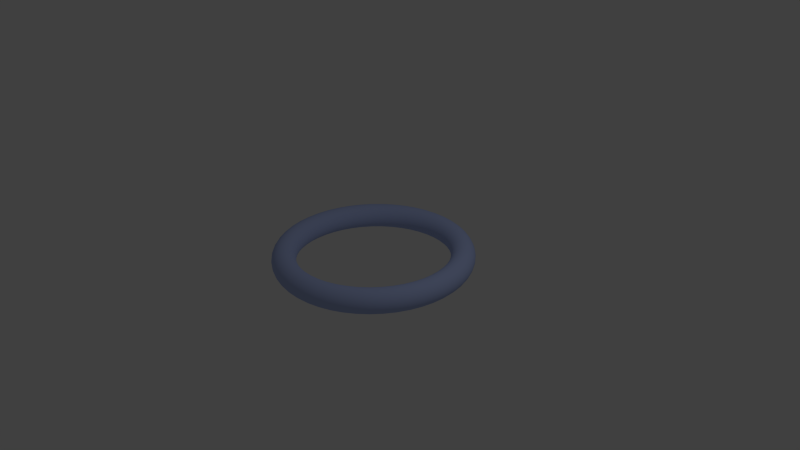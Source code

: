 # Source: torus.blend  (saved by Blender 2.76.0; exported with 4.5.12 LTS)
import bpy
from mathutils import Matrix  # noqa: F401  (used for matrix-valued properties, if any)

bpy.ops.wm.read_factory_settings(use_empty=True)
scene = bpy.context.scene
scene.name = 'Scene'

# ---- collections
col_collection_1 = bpy.data.collections.new('Collection 1'); scene.collection.children.link(col_collection_1)

# ---- materials (node trees are filled in below, after node groups)
mat_material_002 = bpy.data.materials.new('Material.002')
mat_material_002.alpha_threshold = 0.0
mat_material_002.use_transparent_shadow = False
mat_material_002.diffuse_color = (0.4365, 0.5286, 0.8689, 1.0)
mat_material_002.roughness = 0.5

# ---- material node trees

# ---- world
world_world = bpy.data.worlds.new('World'); scene.world = world_world
world_world.color = (0.05088, 0.05088, 0.05088)
world_world.use_sun_shadow = False
world_world.sun_shadow_jitter_overblur = 0.0
world_world.cycles.sampling_method = 'MANUAL'
world_world.cycles.sample_map_resolution = 256

# ---- cameras
cam_camera = bpy.data.cameras.new('Camera')
cam_camera.clip_end = 100.0
cam_camera.lens = 35.0
cam_camera.sensor_width = 32.0
cam_camera.sensor_height = 18.0
cam_camera.ortho_scale = 7.314
cam_camera.dof.focus_distance = 0.0
cam_camera.dof.aperture_fstop = 128.0

# ---- lights
light_lamp = bpy.data.lights.new('Lamp', 'POINT')
light_lamp.transmission_factor = 0.0
light_lamp.cutoff_distance = 30.0
light_lamp.energy = 100.0
light_lamp.shadow_buffer_clip_start = 1.001
light_lamp.shadow_soft_size = 0.1
light_lamp.shadow_maximum_resolution = 0.006
light_lamp.use_absolute_resolution = True
light_lamp.cycles.use_multiple_importance_sampling = False

# ---- meshes
me_torus_001 = bpy.data.meshes.new('Torus.001')
me_torus_001.from_pydata([(1.307, 0.0, 0.0), (1.303, 0.0, 0.03621), (1.29, 0.0, 0.07046), (1.27, 0.0, 0.1009), (1.244, 0.0, 0.1259), (1.212, 0.0, 0.1442), (1.177, 0.0, 0.1546), (1.141, 0.0, 0.1567), (1.105, 0.0, 0.1504), (1.071, 0.0, 0.136), (1.042, 0.0, 0.1142), (1.019, 0.0, 0.08627), (1.002, 0.0, 0.0537), (0.9941, 0.0, 0.01823), (0.9941, 0.0, -0.01823), (1.002, 0.0, -0.0537), (1.019, 0.0, -0.08627), (1.042, 0.0, -0.1142), (1.071, 0.0, -0.136), (1.105, 0.0, -0.1504), (1.141, 0.0, -0.1567), (1.177, 0.0, -0.1546), (1.212, 0.0, -0.1442), (1.244, 0.0, -0.1259), (1.27, 0.0, -0.1009), (1.29, 0.0, -0.07046), (1.303, 0.0, -0.03621), (1.296, 0.1671, 0.0), (1.292, 0.1666, 0.03621), (1.28, 0.165, 0.07046), (1.26, 0.1624, 0.1009), (1.234, 0.159, 0.1259), (1.202, 0.155, 0.1442), (1.168, 0.1505, 0.1546), (1.132, 0.1459, 0.1567), (1.096, 0.1413, 0.1504), (1.063, 0.137, 0.136), (1.034, 0.1333, 0.1142), (1.01, 0.1303, 0.08627), (0.9942, 0.1282, 0.0537), (0.9859, 0.1271, 0.01823), (0.9859, 0.1271, -0.01823), (0.9942, 0.1282, -0.0537), (1.01, 0.1303, -0.08627), (1.034, 0.1333, -0.1142), (1.063, 0.137, -0.136), (1.096, 0.1413, -0.1504), (1.132, 0.1459, -0.1567), (1.168, 0.1505, -0.1546), (1.202, 0.155, -0.1442), (1.234, 0.159, -0.1259), (1.26, 0.1624, -0.1009), (1.28, 0.165, -0.07046), (1.292, 0.1666, -0.03621), (1.264, 0.3315, 0.0), (1.26, 0.3305, 0.03621), (1.248, 0.3273, 0.07046), (1.229, 0.3222, 0.1009), (1.203, 0.3155, 0.1259), (1.173, 0.3075, 0.1442), (1.139, 0.2986, 0.1546), (1.104, 0.2894, 0.1567), (1.069, 0.2803, 0.1504), (1.036, 0.2718, 0.136), (1.008, 0.2644, 0.1142), (0.9855, 0.2584, 0.08627), (0.9697, 0.2543, 0.0537), (0.9616, 0.2521, 0.01823), (0.9616, 0.2521, -0.01823), (0.9697, 0.2543, -0.0537), (0.9855, 0.2584, -0.08627), (1.008, 0.2644, -0.1142), (1.036, 0.2718, -0.136), (1.069, 0.2803, -0.1504), (1.104, 0.2894, -0.1567), (1.139, 0.2986, -0.1546), (1.173, 0.3075, -0.1442), (1.203, 0.3155, -0.1259), (1.229, 0.3222, -0.1009), (1.248, 0.3273, -0.07046), (1.26, 0.3305, -0.03621), (1.211, 0.4905, 0.0), (1.208, 0.4889, 0.03621), (1.196, 0.4842, 0.07046), (1.177, 0.4767, 0.1009), (1.153, 0.4667, 0.1259), (1.124, 0.4549, 0.1442), (1.091, 0.4418, 0.1546), (1.057, 0.4281, 0.1567), (1.024, 0.4147, 0.1504), (0.9932, 0.4021, 0.136), (0.9661, 0.3911, 0.1142), (0.9444, 0.3823, 0.08627), (0.9292, 0.3762, 0.0537), (0.9214, 0.373, 0.01823), (0.9214, 0.373, -0.01823), (0.9292, 0.3762, -0.0537), (0.9444, 0.3823, -0.08627), (0.9661, 0.3911, -0.1142), (0.9932, 0.4021, -0.136), (1.024, 0.4147, -0.1504), (1.057, 0.4281, -0.1567), (1.091, 0.4418, -0.1546), (1.124, 0.4549, -0.1442), (1.153, 0.4667, -0.1259), (1.177, 0.4767, -0.1009), (1.196, 0.4842, -0.07046), (1.208, 0.4889, -0.03621), (1.139, 0.6414, 0.0), (1.135, 0.6393, 0.03621), (1.124, 0.6332, 0.07046), (1.107, 0.6233, 0.1009), (1.084, 0.6103, 0.1259), (1.056, 0.5948, 0.1442), (1.026, 0.5777, 0.1546), (0.9941, 0.5598, 0.1567), (0.9628, 0.5422, 0.1504), (0.9336, 0.5258, 0.136), (0.9081, 0.5115, 0.1142), (0.8877, 0.5, 0.08627), (0.8735, 0.4919, 0.0537), (0.8661, 0.4878, 0.01823), (0.8661, 0.4878, -0.01823), (0.8735, 0.4919, -0.0537), (0.8877, 0.5, -0.08627), (0.9081, 0.5115, -0.1142), (0.9336, 0.5258, -0.136), (0.9628, 0.5422, -0.1504), (0.9941, 0.5598, -0.1567), (1.026, 0.5777, -0.1546), (1.056, 0.5948, -0.1442), (1.084, 0.6103, -0.1259), (1.107, 0.6233, -0.1009), (1.124, 0.6332, -0.07046), (1.135, 0.6393, -0.03621), (1.047, 0.7817, 0.0), (1.044, 0.7792, 0.03621), (1.034, 0.7717, 0.07046), (1.018, 0.7598, 0.1009), (0.9968, 0.7439, 0.1259), (0.9715, 0.725, 0.1442), (0.9435, 0.7041, 0.1546), (0.9143, 0.6824, 0.1567), (0.8855, 0.6609, 0.1504), (0.8587, 0.6409, 0.136), (0.8353, 0.6234, 0.1142), (0.8165, 0.6094, 0.08627), (0.8034, 0.5996, 0.0537), (0.7967, 0.5946, 0.01823), (0.7967, 0.5946, -0.01823), (0.8034, 0.5996, -0.0537), (0.8165, 0.6094, -0.08627), (0.8353, 0.6234, -0.1142), (0.8587, 0.6409, -0.136), (0.8855, 0.6609, -0.1504), (0.9143, 0.6824, -0.1567), (0.9435, 0.7041, -0.1546), (0.9715, 0.725, -0.1442), (0.9968, 0.7439, -0.1259), (1.018, 0.7598, -0.1009), (1.034, 0.7717, -0.07046), (1.044, 0.7792, -0.03621), (0.9389, 0.9093, 0.0), (0.9358, 0.9063, 0.03621), (0.9269, 0.8976, 0.07046), (0.9125, 0.8837, 0.1009), (0.8934, 0.8653, 0.1259), (0.8708, 0.8433, 0.1442), (0.8457, 0.819, 0.1546), (0.8195, 0.7937, 0.1567), (0.7938, 0.7687, 0.1504), (0.7697, 0.7454, 0.136), (0.7487, 0.7251, 0.1142), (0.7319, 0.7088, 0.08627), (0.7201, 0.6974, 0.0537), (0.7141, 0.6916, 0.01823), (0.7141, 0.6916, -0.01823), (0.7201, 0.6974, -0.0537), (0.7319, 0.7088, -0.08627), (0.7487, 0.7251, -0.1142), (0.7697, 0.7454, -0.136), (0.7938, 0.7687, -0.1504), (0.8195, 0.7937, -0.1567), (0.8457, 0.819, -0.1546), (0.8708, 0.8433, -0.1442), (0.8934, 0.8653, -0.1259), (0.9125, 0.8837, -0.1009), (0.9269, 0.8976, -0.07046), (0.9358, 0.9063, -0.03621), (0.8149, 1.022, 0.0), (0.8123, 1.019, 0.03621), (0.8045, 1.009, 0.07046), (0.792, 0.9931, 0.1009), (0.7755, 0.9724, 0.1259), (0.7558, 0.9477, 0.1442), (0.734, 0.9204, 0.1546), (0.7113, 0.892, 0.1567), (0.6889, 0.8639, 0.1504), (0.6681, 0.8377, 0.136), (0.6498, 0.8149, 0.1142), (0.6352, 0.7966, 0.08627), (0.625, 0.7838, 0.0537), (0.6198, 0.7772, 0.01823), (0.6198, 0.7772, -0.01823), (0.625, 0.7838, -0.0537), (0.6352, 0.7966, -0.08627), (0.6498, 0.8149, -0.1142), (0.6681, 0.8377, -0.136), (0.6889, 0.8639, -0.1504), (0.7113, 0.892, -0.1567), (0.734, 0.9204, -0.1546), (0.7558, 0.9477, -0.1442), (0.7755, 0.9724, -0.1259), (0.792, 0.9931, -0.1009), (0.8045, 1.009, -0.07046), (0.8123, 1.019, -0.03621), (0.6775, 1.118, 0.0), (0.6753, 1.114, 0.03621), (0.6689, 1.103, 0.07046), (0.6585, 1.086, 0.1009), (0.6448, 1.064, 0.1259), (0.6284, 1.037, 0.1442), (0.6103, 1.007, 0.1546), (0.5914, 0.9756, 0.1567), (0.5728, 0.9449, 0.1504), (0.5555, 0.9163, 0.136), (0.5403, 0.8913, 0.1142), (0.5282, 0.8712, 0.08627), (0.5197, 0.8573, 0.0537), (0.5153, 0.8501, 0.01823), (0.5153, 0.8501, -0.01823), (0.5197, 0.8573, -0.0537), (0.5282, 0.8712, -0.08627), (0.5403, 0.8913, -0.1142), (0.5555, 0.9163, -0.136), (0.5728, 0.9449, -0.1504), (0.5914, 0.9756, -0.1567), (0.6103, 1.007, -0.1546), (0.6284, 1.037, -0.1442), (0.6448, 1.064, -0.1259), (0.6585, 1.086, -0.1009), (0.6689, 1.103, -0.07046), (0.6753, 1.114, -0.03621), (0.5291, 1.195, 0.0), (0.5273, 1.191, 0.03621), (0.5223, 1.18, 0.07046), (0.5142, 1.162, 0.1009), (0.5035, 1.137, 0.1259), (0.4907, 1.108, 0.1442), (0.4765, 1.077, 0.1546), (0.4618, 1.043, 0.1567), (0.4473, 1.01, 0.1504), (0.4337, 0.9798, 0.136), (0.4219, 0.9531, 0.1142), (0.4124, 0.9316, 0.08627), (0.4058, 0.9167, 0.0537), (0.4024, 0.909, 0.01823), (0.4024, 0.909, -0.01823), (0.4058, 0.9167, -0.0537), (0.4124, 0.9316, -0.08627), (0.4219, 0.9531, -0.1142), (0.4337, 0.9798, -0.136), (0.4473, 1.01, -0.1504), (0.4618, 1.043, -0.1567), (0.4765, 1.077, -0.1546), (0.4907, 1.108, -0.1442), (0.5035, 1.137, -0.1259), (0.5142, 1.162, -0.1009), (0.5223, 1.18, -0.07046), (0.5273, 1.191, -0.03621), (0.3719, 1.253, 0.0), (0.3707, 1.249, 0.03621), (0.3671, 1.237, 0.07046), (0.3614, 1.218, 0.1009), (0.3539, 1.192, 0.1259), (0.3449, 1.162, 0.1442), (0.335, 1.129, 0.1546), (0.3246, 1.094, 0.1567), (0.3144, 1.059, 0.1504), (0.3049, 1.027, 0.136), (0.2966, 0.9992, 0.1142), (0.2899, 0.9767, 0.08627), (0.2852, 0.961, 0.0537), (0.2828, 0.953, 0.01823), (0.2828, 0.953, -0.01823), (0.2852, 0.961, -0.0537), (0.2899, 0.9767, -0.08627), (0.2966, 0.9992, -0.1142), (0.3049, 1.027, -0.136), (0.3144, 1.059, -0.1504), (0.3246, 1.094, -0.1567), (0.335, 1.129, -0.1546), (0.3449, 1.162, -0.1442), (0.3539, 1.192, -0.1259), (0.3614, 1.218, -0.1009), (0.3671, 1.237, -0.07046), (0.3707, 1.249, -0.03621), (0.2086, 1.29, 0.0), (0.2079, 1.286, 0.03621), (0.2059, 1.274, 0.07046), (0.2027, 1.254, 0.1009), (0.1985, 1.228, 0.1259), (0.1935, 1.197, 0.1442), (0.1879, 1.162, 0.1546), (0.1821, 1.126, 0.1567), (0.1764, 1.091, 0.1504), (0.171, 1.058, 0.136), (0.1663, 1.029, 0.1142), (0.1626, 1.006, 0.08627), (0.16, 0.9896, 0.0537), (0.1587, 0.9813, 0.01823), (0.1587, 0.9813, -0.01823), (0.16, 0.9896, -0.0537), (0.1626, 1.006, -0.08627), (0.1663, 1.029, -0.1142), (0.171, 1.058, -0.136), (0.1764, 1.091, -0.1504), (0.1821, 1.126, -0.1567), (0.1879, 1.162, -0.1546), (0.1935, 1.197, -0.1442), (0.1985, 1.228, -0.1259), (0.2027, 1.254, -0.1009), (0.2059, 1.274, -0.07046), (0.2079, 1.286, -0.03621), (0.04189, 1.306, 0.0), (0.04176, 1.302, 0.03621), (0.04136, 1.29, 0.07046), (0.04071, 1.27, 0.1009), (0.03986, 1.243, 0.1259), (0.03885, 1.212, 0.1442), (0.03773, 1.177, 0.1546), (0.03657, 1.14, 0.1567), (0.03542, 1.104, 0.1504), (0.03434, 1.071, 0.136), (0.03341, 1.042, 0.1142), (0.03265, 1.018, 0.08627), (0.03213, 1.002, 0.0537), (0.03186, 0.9936, 0.01823), (0.03186, 0.9936, -0.01823), (0.03213, 1.002, -0.0537), (0.03265, 1.018, -0.08627), (0.03341, 1.042, -0.1142), (0.03434, 1.071, -0.136), (0.03542, 1.104, -0.1504), (0.03657, 1.14, -0.1567), (0.03773, 1.177, -0.1546), (0.03885, 1.212, -0.1442), (0.03986, 1.243, -0.1259), (0.04071, 1.27, -0.1009), (0.04136, 1.29, -0.07046), (0.04176, 1.302, -0.03621), (-0.1255, 1.301, 0.0), (-0.1251, 1.297, 0.03621), (-0.1239, 1.284, 0.07046), (-0.122, 1.264, 0.1009), (-0.1194, 1.238, 0.1259), (-0.1164, 1.207, 0.1442), (-0.113, 1.172, 0.1546), (-0.1095, 1.136, 0.1567), (-0.1061, 1.1, 0.1504), (-0.1029, 1.067, 0.136), (-0.1001, 1.037, 0.1142), (-0.09783, 1.014, 0.08627), (-0.09626, 0.9978, 0.0537), (-0.09545, 0.9895, 0.01823), (-0.09545, 0.9895, -0.01823), (-0.09626, 0.9978, -0.0537), (-0.09783, 1.014, -0.08627), (-0.1001, 1.037, -0.1142), (-0.1029, 1.067, -0.136), (-0.1061, 1.1, -0.1504), (-0.1095, 1.136, -0.1567), (-0.113, 1.172, -0.1546), (-0.1164, 1.207, -0.1442), (-0.1194, 1.238, -0.1259), (-0.122, 1.264, -0.1009), (-0.1239, 1.284, -0.07046), (-0.1251, 1.297, -0.03621), (-0.2908, 1.274, 0.0), (-0.2899, 1.27, 0.03621), (-0.2871, 1.258, 0.07046), (-0.2827, 1.238, 0.1009), (-0.2768, 1.213, 0.1259), (-0.2697, 1.182, 0.1442), (-0.262, 1.148, 0.1546), (-0.2539, 1.112, 0.1567), (-0.2459, 1.077, 0.1504), (-0.2384, 1.045, 0.136), (-0.2319, 1.016, 0.1142), (-0.2267, 0.9933, 0.08627), (-0.2231, 0.9773, 0.0537), (-0.2212, 0.9691, 0.01823), (-0.2212, 0.9691, -0.01823), (-0.2231, 0.9773, -0.0537), (-0.2267, 0.9933, -0.08627), (-0.2319, 1.016, -0.1142), (-0.2384, 1.045, -0.136), (-0.2459, 1.077, -0.1504), (-0.2539, 1.112, -0.1567), (-0.262, 1.148, -0.1546), (-0.2697, 1.182, -0.1442), (-0.2768, 1.213, -0.1259), (-0.2827, 1.238, -0.1009), (-0.2871, 1.258, -0.07046), (-0.2899, 1.27, -0.03621), (-0.4514, 1.227, 0.0), (-0.4499, 1.223, 0.03621), (-0.4456, 1.211, 0.07046), (-0.4387, 1.192, 0.1009), (-0.4295, 1.167, 0.1259), (-0.4186, 1.138, 0.1442), (-0.4066, 1.105, 0.1546), (-0.394, 1.071, 0.1567), (-0.3816, 1.037, 0.1504), (-0.3701, 1.006, 0.136), (-0.36, 0.9781, 0.1142), (-0.3519, 0.9561, 0.08627), (-0.3462, 0.9408, 0.0537), (-0.3433, 0.9329, 0.01823), (-0.3433, 0.9329, -0.01823), (-0.3462, 0.9408, -0.0537), (-0.3519, 0.9561, -0.08627), (-0.36, 0.9781, -0.1142), (-0.3701, 1.006, -0.136), (-0.3816, 1.037, -0.1504), (-0.394, 1.071, -0.1567), (-0.4066, 1.105, -0.1546), (-0.4186, 1.138, -0.1442), (-0.4295, 1.167, -0.1259), (-0.4387, 1.192, -0.1009), (-0.4456, 1.211, -0.07046), (-0.4499, 1.223, -0.03621), (-0.6045, 1.159, 0.0), (-0.6026, 1.155, 0.03621), (-0.5968, 1.144, 0.07046), (-0.5875, 1.126, 0.1009), (-0.5753, 1.103, 0.1259), (-0.5607, 1.075, 0.1442), (-0.5445, 1.044, 0.1546), (-0.5277, 1.011, 0.1567), (-0.5111, 0.9797, 0.1504), (-0.4956, 0.95, 0.136), (-0.4821, 0.9241, 0.1142), (-0.4712, 0.9033, 0.08627), (-0.4637, 0.8888, 0.0537), (-0.4598, 0.8813, 0.01823), (-0.4598, 0.8813, -0.01823), (-0.4637, 0.8888, -0.0537), (-0.4712, 0.9033, -0.08627), (-0.4821, 0.9241, -0.1142), (-0.4956, 0.95, -0.136), (-0.5111, 0.9797, -0.1504), (-0.5277, 1.011, -0.1567), (-0.5445, 1.044, -0.1546), (-0.5607, 1.075, -0.1442), (-0.5753, 1.103, -0.1259), (-0.5875, 1.126, -0.1009), (-0.5968, 1.144, -0.07046), (-0.6026, 1.155, -0.03621), (-0.7478, 1.072, 0.0), (-0.7453, 1.068, 0.03621), (-0.7382, 1.058, 0.07046), (-0.7267, 1.042, 0.1009), (-0.7116, 1.02, 0.1259), (-0.6935, 0.9942, 0.1442), (-0.6735, 0.9656, 0.1546), (-0.6527, 0.9357, 0.1567), (-0.6322, 0.9063, 0.1504), (-0.613, 0.8788, 0.136), (-0.5963, 0.8548, 0.1142), (-0.5829, 0.8356, 0.08627), (-0.5735, 0.8222, 0.0537), (-0.5687, 0.8153, 0.01823), (-0.5687, 0.8153, -0.01823), (-0.5735, 0.8222, -0.0537), (-0.5829, 0.8356, -0.08627), (-0.5963, 0.8548, -0.1142), (-0.613, 0.8788, -0.136), (-0.6322, 0.9063, -0.1504), (-0.6527, 0.9357, -0.1567), (-0.6735, 0.9656, -0.1546), (-0.6935, 0.9942, -0.1442), (-0.7116, 1.02, -0.1259), (-0.7267, 1.042, -0.1009), (-0.7382, 1.058, -0.07046), (-0.7453, 1.068, -0.03621), (-0.8787, 0.9675, 0.0), (-0.8759, 0.9644, 0.03621), (-0.8675, 0.9552, 0.07046), (-0.854, 0.9404, 0.1009), (-0.8362, 0.9207, 0.1259), (-0.815, 0.8974, 0.1442), (-0.7915, 0.8715, 0.1546), (-0.767, 0.8446, 0.1567), (-0.7429, 0.818, 0.1504), (-0.7204, 0.7932, 0.136), (-0.7007, 0.7716, 0.1142), (-0.685, 0.7542, 0.08627), (-0.674, 0.7421, 0.0537), (-0.6683, 0.7359, 0.01823), (-0.6683, 0.7359, -0.01823), (-0.674, 0.7421, -0.0537), (-0.685, 0.7542, -0.08627), (-0.7007, 0.7716, -0.1142), (-0.7204, 0.7932, -0.136), (-0.7429, 0.818, -0.1504), (-0.767, 0.8446, -0.1567), (-0.7915, 0.8715, -0.1546), (-0.815, 0.8974, -0.1442), (-0.8362, 0.9207, -0.1259), (-0.854, 0.9404, -0.1009), (-0.8675, 0.9552, -0.07046), (-0.8759, 0.9644, -0.03621), (-0.9952, 0.8472, 0.0), (-0.992, 0.8445, 0.03621), (-0.9825, 0.8364, 0.07046), (-0.9672, 0.8234, 0.1009), (-0.9471, 0.8062, 0.1259), (-0.923, 0.7858, 0.1442), (-0.8964, 0.7631, 0.1546), (-0.8687, 0.7395, 0.1567), (-0.8414, 0.7163, 0.1504), (-0.8159, 0.6946, 0.136), (-0.7936, 0.6756, 0.1142), (-0.7758, 0.6604, 0.08627), (-0.7633, 0.6498, 0.0537), (-0.7569, 0.6444, 0.01823), (-0.7569, 0.6444, -0.01823), (-0.7633, 0.6498, -0.0537), (-0.7758, 0.6604, -0.08627), (-0.7936, 0.6756, -0.1142), (-0.8159, 0.6946, -0.136), (-0.8414, 0.7163, -0.1504), (-0.8687, 0.7395, -0.1567), (-0.8964, 0.7631, -0.1546), (-0.923, 0.7858, -0.1442), (-0.9471, 0.8062, -0.1259), (-0.9672, 0.8234, -0.1009), (-0.9825, 0.8364, -0.07046), (-0.992, 0.8445, -0.03621), (-1.095, 0.713, 0.0), (-1.092, 0.7107, 0.03621), (-1.081, 0.7039, 0.07046), (-1.065, 0.693, 0.1009), (-1.042, 0.6785, 0.1259), (-1.016, 0.6613, 0.1442), (-0.9867, 0.6422, 0.1546), (-0.9562, 0.6224, 0.1567), (-0.9261, 0.6028, 0.1504), (-0.898, 0.5845, 0.136), (-0.8735, 0.5686, 0.1142), (-0.8539, 0.5558, 0.08627), (-0.8402, 0.5469, 0.0537), (-0.8331, 0.5423, 0.01823), (-0.8331, 0.5423, -0.01823), (-0.8402, 0.5469, -0.0537), (-0.8539, 0.5558, -0.08627), (-0.8735, 0.5686, -0.1142), (-0.898, 0.5845, -0.136), (-0.9261, 0.6028, -0.1504), (-0.9562, 0.6224, -0.1567), (-0.9867, 0.6422, -0.1546), (-1.016, 0.6613, -0.1442), (-1.042, 0.6785, -0.1259), (-1.065, 0.693, -0.1009), (-1.081, 0.7039, -0.07046), (-1.092, 0.7107, -0.03621), (-1.178, 0.5671, 0.0), (-1.174, 0.5652, 0.03621), (-1.163, 0.5598, 0.07046), (-1.144, 0.5511, 0.1009), (-1.121, 0.5396, 0.1259), (-1.092, 0.5259, 0.1442), (-1.061, 0.5108, 0.1546), (-1.028, 0.495, 0.1567), (-0.9955, 0.4794, 0.1504), (-0.9654, 0.4649, 0.136), (-0.939, 0.4522, 0.1142), (-0.9179, 0.4421, 0.08627), (-0.9032, 0.435, 0.0537), (-0.8956, 0.4313, 0.01823), (-0.8956, 0.4313, -0.01823), (-0.9032, 0.435, -0.0537), (-0.9179, 0.4421, -0.08627), (-0.939, 0.4522, -0.1142), (-0.9654, 0.4649, -0.136), (-0.9955, 0.4794, -0.1504), (-1.028, 0.495, -0.1567), (-1.061, 0.5108, -0.1546), (-1.092, 0.5259, -0.1442), (-1.121, 0.5396, -0.1259), (-1.144, 0.5511, -0.1009), (-1.163, 0.5598, -0.07046), (-1.174, 0.5652, -0.03621), (-1.24, 0.4118, 0.0), (-1.236, 0.4105, 0.03621), (-1.225, 0.4066, 0.07046), (-1.206, 0.4003, 0.1009), (-1.18, 0.3919, 0.1259), (-1.15, 0.382, 0.1442), (-1.117, 0.371, 0.1546), (-1.083, 0.3595, 0.1567), (-1.049, 0.3482, 0.1504), (-1.017, 0.3376, 0.136), (-0.9892, 0.3284, 0.1142), (-0.9669, 0.321, 0.08627), (-0.9514, 0.3159, 0.0537), (-0.9434, 0.3132, 0.01823), (-0.9434, 0.3132, -0.01823), (-0.9514, 0.3159, -0.0537), (-0.9669, 0.321, -0.08627), (-0.9892, 0.3284, -0.1142), (-1.017, 0.3376, -0.136), (-1.049, 0.3482, -0.1504), (-1.083, 0.3595, -0.1567), (-1.117, 0.371, -0.1546), (-1.15, 0.382, -0.1442), (-1.18, 0.3919, -0.1259), (-1.206, 0.4003, -0.1009), (-1.225, 0.4066, -0.07046), (-1.236, 0.4105, -0.03621), (-1.283, 0.2498, 0.0), (-1.279, 0.249, 0.03621), (-1.267, 0.2467, 0.07046), (-1.247, 0.2428, 0.1009), (-1.221, 0.2378, 0.1259), (-1.19, 0.2317, 0.1442), (-1.156, 0.225, 0.1546), (-1.12, 0.2181, 0.1567), (-1.085, 0.2112, 0.1504), (-1.052, 0.2048, 0.136), (-1.023, 0.1992, 0.1142), (-1.0, 0.1948, 0.08627), (-0.984, 0.1916, 0.0537), (-0.9757, 0.19, 0.01823), (-0.9757, 0.19, -0.01823), (-0.984, 0.1916, -0.0537), (-1.0, 0.1948, -0.08627), (-1.023, 0.1992, -0.1142), (-1.052, 0.2048, -0.136), (-1.085, 0.2112, -0.1504), (-1.12, 0.2181, -0.1567), (-1.156, 0.225, -0.1546), (-1.19, 0.2317, -0.1442), (-1.221, 0.2378, -0.1259), (-1.247, 0.2428, -0.1009), (-1.267, 0.2467, -0.07046), (-1.279, 0.249, -0.03621), (-1.304, 0.08374, 0.0), (-1.3, 0.08347, 0.03621), (-1.288, 0.08267, 0.07046), (-1.268, 0.08139, 0.1009), (-1.241, 0.07969, 0.1259), (-1.21, 0.07766, 0.1442), (-1.175, 0.07543, 0.1546), (-1.139, 0.0731, 0.1567), (-1.103, 0.0708, 0.1504), (-1.069, 0.06865, 0.136), (-1.04, 0.06678, 0.1142), (-1.017, 0.06528, 0.08627), (-1.0, 0.06423, 0.0537), (-0.992, 0.06369, 0.01823), (-0.992, 0.06369, -0.01823), (-1.0, 0.06423, -0.0537), (-1.017, 0.06528, -0.08627), (-1.04, 0.06678, -0.1142), (-1.069, 0.06865, -0.136), (-1.103, 0.0708, -0.1504), (-1.139, 0.0731, -0.1567), (-1.175, 0.07543, -0.1546), (-1.21, 0.07766, -0.1442), (-1.241, 0.07969, -0.1259), (-1.268, 0.08139, -0.1009), (-1.288, 0.08267, -0.07046), (-1.3, 0.08347, -0.03621), (-1.304, -0.08374, 0.0), (-1.3, -0.08347, 0.03621), (-1.288, -0.08267, 0.07046), (-1.268, -0.08139, 0.1009), (-1.241, -0.07969, 0.1259), (-1.21, -0.07766, 0.1442), (-1.175, -0.07543, 0.1546), (-1.139, -0.0731, 0.1567), (-1.103, -0.0708, 0.1504), (-1.069, -0.06865, 0.136), (-1.04, -0.06678, 0.1142), (-1.017, -0.06528, 0.08627), (-1.0, -0.06423, 0.0537), (-0.992, -0.06369, 0.01823), (-0.992, -0.06369, -0.01823), (-1.0, -0.06423, -0.0537), (-1.017, -0.06528, -0.08627), (-1.04, -0.06678, -0.1142), (-1.069, -0.06865, -0.136), (-1.103, -0.0708, -0.1504), (-1.139, -0.0731, -0.1567), (-1.175, -0.07543, -0.1546), (-1.21, -0.07766, -0.1442), (-1.241, -0.07969, -0.1259), (-1.268, -0.08139, -0.1009), (-1.288, -0.08267, -0.07046), (-1.3, -0.08347, -0.03621), (-1.283, -0.2498, 0.0), (-1.279, -0.249, 0.03621), (-1.267, -0.2467, 0.07046), (-1.247, -0.2428, 0.1009), (-1.221, -0.2378, 0.1259), (-1.19, -0.2317, 0.1442), (-1.156, -0.225, 0.1546), (-1.12, -0.2181, 0.1567), (-1.085, -0.2112, 0.1504), (-1.052, -0.2048, 0.136), (-1.023, -0.1992, 0.1142), (-1.0, -0.1948, 0.08627), (-0.984, -0.1916, 0.0537), (-0.9757, -0.19, 0.01823), (-0.9757, -0.19, -0.01823), (-0.984, -0.1916, -0.0537), (-1.0, -0.1948, -0.08627), (-1.023, -0.1992, -0.1142), (-1.052, -0.2048, -0.136), (-1.085, -0.2112, -0.1504), (-1.12, -0.2181, -0.1567), (-1.156, -0.225, -0.1546), (-1.19, -0.2317, -0.1442), (-1.221, -0.2378, -0.1259), (-1.247, -0.2428, -0.1009), (-1.267, -0.2467, -0.07046), (-1.279, -0.249, -0.03621), (-1.24, -0.4118, 0.0), (-1.236, -0.4105, 0.03621), (-1.225, -0.4066, 0.07046), (-1.206, -0.4003, 0.1009), (-1.18, -0.3919, 0.1259), (-1.15, -0.382, 0.1442), (-1.117, -0.371, 0.1546), (-1.083, -0.3595, 0.1567), (-1.049, -0.3482, 0.1504), (-1.017, -0.3376, 0.136), (-0.9892, -0.3284, 0.1142), (-0.9669, -0.321, 0.08627), (-0.9514, -0.3159, 0.0537), (-0.9434, -0.3132, 0.01823), (-0.9434, -0.3132, -0.01823), (-0.9514, -0.3159, -0.0537), (-0.9669, -0.321, -0.08627), (-0.9892, -0.3284, -0.1142), (-1.017, -0.3376, -0.136), (-1.049, -0.3482, -0.1504), (-1.083, -0.3595, -0.1567), (-1.117, -0.371, -0.1546), (-1.15, -0.382, -0.1442), (-1.18, -0.3919, -0.1259), (-1.206, -0.4003, -0.1009), (-1.225, -0.4066, -0.07046), (-1.236, -0.4105, -0.03621), (-1.178, -0.5671, 0.0), (-1.174, -0.5652, 0.03621), (-1.163, -0.5598, 0.07046), (-1.144, -0.5511, 0.1009), (-1.121, -0.5396, 0.1259), (-1.092, -0.5259, 0.1442), (-1.061, -0.5108, 0.1546), (-1.028, -0.495, 0.1567), (-0.9955, -0.4794, 0.1504), (-0.9654, -0.4649, 0.136), (-0.939, -0.4522, 0.1142), (-0.9179, -0.4421, 0.08627), (-0.9032, -0.435, 0.0537), (-0.8956, -0.4313, 0.01823), (-0.8956, -0.4313, -0.01823), (-0.9032, -0.435, -0.0537), (-0.9179, -0.4421, -0.08627), (-0.939, -0.4522, -0.1142), (-0.9654, -0.4649, -0.136), (-0.9955, -0.4794, -0.1504), (-1.028, -0.495, -0.1567), (-1.061, -0.5108, -0.1546), (-1.092, -0.5259, -0.1442), (-1.121, -0.5396, -0.1259), (-1.144, -0.5511, -0.1009), (-1.163, -0.5598, -0.07046), (-1.174, -0.5652, -0.03621), (-1.095, -0.713, 0.0), (-1.092, -0.7107, 0.03621), (-1.081, -0.7039, 0.07046), (-1.065, -0.693, 0.1009), (-1.042, -0.6785, 0.1259), (-1.016, -0.6613, 0.1442), (-0.9867, -0.6422, 0.1546), (-0.9562, -0.6224, 0.1567), (-0.9261, -0.6028, 0.1504), (-0.898, -0.5845, 0.136), (-0.8735, -0.5686, 0.1142), (-0.8539, -0.5558, 0.08627), (-0.8402, -0.5469, 0.0537), (-0.8331, -0.5423, 0.01823), (-0.8331, -0.5423, -0.01823), (-0.8402, -0.5469, -0.0537), (-0.8539, -0.5558, -0.08627), (-0.8735, -0.5686, -0.1142), (-0.898, -0.5845, -0.136), (-0.9261, -0.6028, -0.1504), (-0.9562, -0.6224, -0.1567), (-0.9867, -0.6422, -0.1546), (-1.016, -0.6613, -0.1442), (-1.042, -0.6785, -0.1259), (-1.065, -0.693, -0.1009), (-1.081, -0.7039, -0.07046), (-1.092, -0.7107, -0.03621), (-0.9952, -0.8472, 0.0), (-0.992, -0.8445, 0.03621), (-0.9825, -0.8364, 0.07046), (-0.9672, -0.8234, 0.1009), (-0.9471, -0.8062, 0.1259), (-0.923, -0.7858, 0.1442), (-0.8964, -0.7631, 0.1546), (-0.8687, -0.7395, 0.1567), (-0.8414, -0.7163, 0.1504), (-0.8159, -0.6946, 0.136), (-0.7936, -0.6756, 0.1142), (-0.7758, -0.6604, 0.08627), (-0.7633, -0.6498, 0.0537), (-0.7569, -0.6444, 0.01823), (-0.7569, -0.6444, -0.01823), (-0.7633, -0.6498, -0.0537), (-0.7758, -0.6604, -0.08627), (-0.7936, -0.6756, -0.1142), (-0.8159, -0.6946, -0.136), (-0.8414, -0.7163, -0.1504), (-0.8687, -0.7395, -0.1567), (-0.8964, -0.7631, -0.1546), (-0.923, -0.7858, -0.1442), (-0.9471, -0.8062, -0.1259), (-0.9672, -0.8234, -0.1009), (-0.9825, -0.8364, -0.07046), (-0.992, -0.8445, -0.03621), (-0.8787, -0.9675, 0.0), (-0.8759, -0.9644, 0.03621), (-0.8675, -0.9552, 0.07046), (-0.854, -0.9404, 0.1009), (-0.8362, -0.9207, 0.1259), (-0.815, -0.8974, 0.1442), (-0.7915, -0.8715, 0.1546), (-0.767, -0.8446, 0.1567), (-0.7429, -0.818, 0.1504), (-0.7204, -0.7932, 0.136), (-0.7007, -0.7716, 0.1142), (-0.685, -0.7542, 0.08627), (-0.674, -0.7421, 0.0537), (-0.6683, -0.7359, 0.01823), (-0.6683, -0.7359, -0.01823), (-0.674, -0.7421, -0.0537), (-0.685, -0.7542, -0.08627), (-0.7007, -0.7716, -0.1142), (-0.7204, -0.7932, -0.136), (-0.7429, -0.818, -0.1504), (-0.767, -0.8446, -0.1567), (-0.7915, -0.8715, -0.1546), (-0.815, -0.8974, -0.1442), (-0.8362, -0.9207, -0.1259), (-0.854, -0.9404, -0.1009), (-0.8675, -0.9552, -0.07046), (-0.8759, -0.9644, -0.03621), (-0.7478, -1.072, 0.0), (-0.7453, -1.068, 0.03621), (-0.7382, -1.058, 0.07046), (-0.7267, -1.042, 0.1009), (-0.7116, -1.02, 0.1259), (-0.6935, -0.9942, 0.1442), (-0.6735, -0.9656, 0.1546), (-0.6527, -0.9357, 0.1567), (-0.6322, -0.9063, 0.1504), (-0.613, -0.8788, 0.136), (-0.5963, -0.8548, 0.1142), (-0.5829, -0.8356, 0.08627), (-0.5735, -0.8222, 0.0537), (-0.5687, -0.8153, 0.01823), (-0.5687, -0.8153, -0.01823), (-0.5735, -0.8222, -0.0537), (-0.5829, -0.8356, -0.08627), (-0.5963, -0.8548, -0.1142), (-0.613, -0.8788, -0.136), (-0.6322, -0.9063, -0.1504), (-0.6527, -0.9357, -0.1567), (-0.6735, -0.9656, -0.1546), (-0.6935, -0.9942, -0.1442), (-0.7116, -1.02, -0.1259), (-0.7267, -1.042, -0.1009), (-0.7382, -1.058, -0.07046), (-0.7453, -1.068, -0.03621), (-0.6045, -1.159, 0.0), (-0.6026, -1.155, 0.03621), (-0.5968, -1.144, 0.07046), (-0.5875, -1.126, 0.1009), (-0.5753, -1.103, 0.1259), (-0.5607, -1.075, 0.1442), (-0.5445, -1.044, 0.1546), (-0.5277, -1.011, 0.1567), (-0.5111, -0.9797, 0.1504), (-0.4956, -0.95, 0.136), (-0.4821, -0.9241, 0.1142), (-0.4712, -0.9033, 0.08627), (-0.4637, -0.8888, 0.0537), (-0.4598, -0.8813, 0.01823), (-0.4598, -0.8813, -0.01823), (-0.4637, -0.8888, -0.0537), (-0.4712, -0.9033, -0.08627), (-0.4821, -0.9241, -0.1142), (-0.4956, -0.95, -0.136), (-0.5111, -0.9797, -0.1504), (-0.5277, -1.011, -0.1567), (-0.5445, -1.044, -0.1546), (-0.5607, -1.075, -0.1442), (-0.5753, -1.103, -0.1259), (-0.5875, -1.126, -0.1009), (-0.5968, -1.144, -0.07046), (-0.6026, -1.155, -0.03621), (-0.4514, -1.227, 0.0), (-0.4499, -1.223, 0.03621), (-0.4456, -1.211, 0.07046), (-0.4387, -1.192, 0.1009), (-0.4295, -1.167, 0.1259), (-0.4186, -1.138, 0.1442), (-0.4066, -1.105, 0.1546), (-0.394, -1.071, 0.1567), (-0.3816, -1.037, 0.1504), (-0.3701, -1.006, 0.136), (-0.36, -0.9781, 0.1142), (-0.3519, -0.9561, 0.08627), (-0.3462, -0.9408, 0.0537), (-0.3433, -0.9329, 0.01823), (-0.3433, -0.9329, -0.01823), (-0.3462, -0.9408, -0.0537), (-0.3519, -0.9561, -0.08627), (-0.36, -0.9781, -0.1142), (-0.3701, -1.006, -0.136), (-0.3816, -1.037, -0.1504), (-0.394, -1.071, -0.1567), (-0.4066, -1.105, -0.1546), (-0.4186, -1.138, -0.1442), (-0.4295, -1.167, -0.1259), (-0.4387, -1.192, -0.1009), (-0.4456, -1.211, -0.07046), (-0.4499, -1.223, -0.03621), (-0.2908, -1.274, 0.0), (-0.2899, -1.27, 0.03621), (-0.2871, -1.258, 0.07046), (-0.2827, -1.238, 0.1009), (-0.2768, -1.213, 0.1259), (-0.2697, -1.182, 0.1442), (-0.262, -1.148, 0.1546), (-0.2539, -1.112, 0.1567), (-0.2459, -1.077, 0.1504), (-0.2384, -1.045, 0.136), (-0.2319, -1.016, 0.1142), (-0.2267, -0.9933, 0.08627), (-0.2231, -0.9773, 0.0537), (-0.2212, -0.9691, 0.01823), (-0.2212, -0.9691, -0.01823), (-0.2231, -0.9773, -0.0537), (-0.2267, -0.9933, -0.08627), (-0.2319, -1.016, -0.1142), (-0.2384, -1.045, -0.136), (-0.2459, -1.077, -0.1504), (-0.2539, -1.112, -0.1567), (-0.262, -1.148, -0.1546), (-0.2697, -1.182, -0.1442), (-0.2768, -1.213, -0.1259), (-0.2827, -1.238, -0.1009), (-0.2871, -1.258, -0.07046), (-0.2899, -1.27, -0.03621), (-0.1255, -1.301, 0.0), (-0.1251, -1.297, 0.03621), (-0.1239, -1.284, 0.07046), (-0.122, -1.264, 0.1009), (-0.1194, -1.238, 0.1259), (-0.1164, -1.207, 0.1442), (-0.113, -1.172, 0.1546), (-0.1095, -1.136, 0.1567), (-0.1061, -1.1, 0.1504), (-0.1029, -1.067, 0.136), (-0.1001, -1.037, 0.1142), (-0.09783, -1.014, 0.08627), (-0.09626, -0.9978, 0.0537), (-0.09545, -0.9895, 0.01823), (-0.09545, -0.9895, -0.01823), (-0.09626, -0.9978, -0.0537), (-0.09783, -1.014, -0.08627), (-0.1001, -1.037, -0.1142), (-0.1029, -1.067, -0.136), (-0.1061, -1.1, -0.1504), (-0.1095, -1.136, -0.1567), (-0.113, -1.172, -0.1546), (-0.1164, -1.207, -0.1442), (-0.1194, -1.238, -0.1259), (-0.122, -1.264, -0.1009), (-0.1239, -1.284, -0.07046), (-0.1251, -1.297, -0.03621), (0.04189, -1.306, 0.0), (0.04176, -1.302, 0.03621), (0.04136, -1.29, 0.07046), (0.04071, -1.27, 0.1009), (0.03986, -1.243, 0.1259), (0.03885, -1.212, 0.1442), (0.03773, -1.177, 0.1546), (0.03657, -1.14, 0.1567), (0.03542, -1.104, 0.1504), (0.03434, -1.071, 0.136), (0.03341, -1.042, 0.1142), (0.03265, -1.018, 0.08627), (0.03213, -1.002, 0.0537), (0.03186, -0.9936, 0.01823), (0.03186, -0.9936, -0.01823), (0.03213, -1.002, -0.0537), (0.03265, -1.018, -0.08627), (0.03341, -1.042, -0.1142), (0.03434, -1.071, -0.136), (0.03542, -1.104, -0.1504), (0.03657, -1.14, -0.1567), (0.03773, -1.177, -0.1546), (0.03885, -1.212, -0.1442), (0.03986, -1.243, -0.1259), (0.04071, -1.27, -0.1009), (0.04136, -1.29, -0.07046), (0.04176, -1.302, -0.03621), (0.2086, -1.29, 0.0), (0.2079, -1.286, 0.03621), (0.2059, -1.274, 0.07046), (0.2027, -1.254, 0.1009), (0.1985, -1.228, 0.1259), (0.1935, -1.197, 0.1442), (0.1879, -1.162, 0.1546), (0.1821, -1.126, 0.1567), (0.1764, -1.091, 0.1504), (0.171, -1.058, 0.136), (0.1663, -1.029, 0.1142), (0.1626, -1.006, 0.08627), (0.16, -0.9896, 0.0537), (0.1587, -0.9813, 0.01823), (0.1587, -0.9813, -0.01823), (0.16, -0.9896, -0.0537), (0.1626, -1.006, -0.08627), (0.1663, -1.029, -0.1142), (0.171, -1.058, -0.136), (0.1764, -1.091, -0.1504), (0.1821, -1.126, -0.1567), (0.1879, -1.162, -0.1546), (0.1935, -1.197, -0.1442), (0.1985, -1.228, -0.1259), (0.2027, -1.254, -0.1009), (0.2059, -1.274, -0.07046), (0.2079, -1.286, -0.03621), (0.3719, -1.253, 0.0), (0.3707, -1.249, 0.03621), (0.3671, -1.237, 0.07046), (0.3614, -1.218, 0.1009), (0.3539, -1.192, 0.1259), (0.3449, -1.162, 0.1442), (0.335, -1.129, 0.1546), (0.3246, -1.094, 0.1567), (0.3144, -1.059, 0.1504), (0.3049, -1.027, 0.136), (0.2966, -0.9992, 0.1142), (0.2899, -0.9767, 0.08627), (0.2852, -0.961, 0.0537), (0.2828, -0.953, 0.01823), (0.2828, -0.953, -0.01823), (0.2852, -0.961, -0.0537), (0.2899, -0.9767, -0.08627), (0.2966, -0.9992, -0.1142), (0.3049, -1.027, -0.136), (0.3144, -1.059, -0.1504), (0.3246, -1.094, -0.1567), (0.335, -1.129, -0.1546), (0.3449, -1.162, -0.1442), (0.3539, -1.192, -0.1259), (0.3614, -1.218, -0.1009), (0.3671, -1.237, -0.07046), (0.3707, -1.249, -0.03621), (0.5291, -1.195, 0.0), (0.5273, -1.191, 0.03621), (0.5223, -1.18, 0.07046), (0.5142, -1.162, 0.1009), (0.5035, -1.137, 0.1259), (0.4907, -1.108, 0.1442), (0.4765, -1.077, 0.1546), (0.4618, -1.043, 0.1567), (0.4473, -1.01, 0.1504), (0.4337, -0.9798, 0.136), (0.4219, -0.9531, 0.1142), (0.4124, -0.9316, 0.08627), (0.4058, -0.9167, 0.0537), (0.4024, -0.909, 0.01823), (0.4024, -0.909, -0.01823), (0.4058, -0.9167, -0.0537), (0.4124, -0.9316, -0.08627), (0.4219, -0.9531, -0.1142), (0.4337, -0.9798, -0.136), (0.4473, -1.01, -0.1504), (0.4618, -1.043, -0.1567), (0.4765, -1.077, -0.1546), (0.4907, -1.108, -0.1442), (0.5035, -1.137, -0.1259), (0.5142, -1.162, -0.1009), (0.5223, -1.18, -0.07046), (0.5273, -1.191, -0.03621), (0.6775, -1.118, 0.0), (0.6753, -1.114, 0.03621), (0.6689, -1.103, 0.07046), (0.6585, -1.086, 0.1009), (0.6448, -1.064, 0.1259), (0.6284, -1.037, 0.1442), (0.6103, -1.007, 0.1546), (0.5914, -0.9756, 0.1567), (0.5728, -0.9449, 0.1504), (0.5555, -0.9163, 0.136), (0.5403, -0.8913, 0.1142), (0.5282, -0.8712, 0.08627), (0.5197, -0.8573, 0.0537), (0.5153, -0.8501, 0.01823), (0.5153, -0.8501, -0.01823), (0.5197, -0.8573, -0.0537), (0.5282, -0.8712, -0.08627), (0.5403, -0.8913, -0.1142), (0.5555, -0.9163, -0.136), (0.5728, -0.9449, -0.1504), (0.5914, -0.9756, -0.1567), (0.6103, -1.007, -0.1546), (0.6284, -1.037, -0.1442), (0.6448, -1.064, -0.1259), (0.6585, -1.086, -0.1009), (0.6689, -1.103, -0.07046), (0.6753, -1.114, -0.03621), (0.8149, -1.022, 0.0), (0.8123, -1.019, 0.03621), (0.8045, -1.009, 0.07046), (0.792, -0.9931, 0.1009), (0.7755, -0.9724, 0.1259), (0.7558, -0.9477, 0.1442), (0.734, -0.9204, 0.1546), (0.7113, -0.892, 0.1567), (0.6889, -0.8639, 0.1504), (0.6681, -0.8377, 0.136), (0.6498, -0.8149, 0.1142), (0.6352, -0.7966, 0.08627), (0.625, -0.7838, 0.0537), (0.6198, -0.7772, 0.01823), (0.6198, -0.7772, -0.01823), (0.625, -0.7838, -0.0537), (0.6352, -0.7966, -0.08627), (0.6498, -0.8149, -0.1142), (0.6681, -0.8377, -0.136), (0.6889, -0.8639, -0.1504), (0.7113, -0.892, -0.1567), (0.734, -0.9204, -0.1546), (0.7558, -0.9477, -0.1442), (0.7755, -0.9724, -0.1259), (0.792, -0.9931, -0.1009), (0.8045, -1.009, -0.07046), (0.8123, -1.019, -0.03621), (0.9389, -0.9093, 0.0), (0.9358, -0.9063, 0.03621), (0.9269, -0.8976, 0.07046), (0.9125, -0.8837, 0.1009), (0.8934, -0.8653, 0.1259), (0.8708, -0.8433, 0.1442), (0.8457, -0.819, 0.1546), (0.8195, -0.7937, 0.1567), (0.7938, -0.7687, 0.1504), (0.7697, -0.7454, 0.136), (0.7487, -0.7251, 0.1142), (0.7319, -0.7088, 0.08627), (0.7201, -0.6974, 0.0537), (0.7141, -0.6916, 0.01823), (0.7141, -0.6916, -0.01823), (0.7201, -0.6974, -0.0537), (0.7319, -0.7088, -0.08627), (0.7487, -0.7251, -0.1142), (0.7697, -0.7454, -0.136), (0.7938, -0.7687, -0.1504), (0.8195, -0.7937, -0.1567), (0.8457, -0.819, -0.1546), (0.8708, -0.8433, -0.1442), (0.8934, -0.8653, -0.1259), (0.9125, -0.8837, -0.1009), (0.9269, -0.8976, -0.07046), (0.9358, -0.9063, -0.03621), (1.047, -0.7817, 0.0), (1.044, -0.7792, 0.03621), (1.034, -0.7717, 0.07046), (1.018, -0.7598, 0.1009), (0.9968, -0.7439, 0.1259), (0.9715, -0.725, 0.1442), (0.9435, -0.7041, 0.1546), (0.9143, -0.6824, 0.1567), (0.8855, -0.6609, 0.1504), (0.8587, -0.6409, 0.136), (0.8353, -0.6234, 0.1142), (0.8165, -0.6094, 0.08627), (0.8034, -0.5996, 0.0537), (0.7967, -0.5946, 0.01823), (0.7967, -0.5946, -0.01823), (0.8034, -0.5996, -0.0537), (0.8165, -0.6094, -0.08627), (0.8353, -0.6234, -0.1142), (0.8587, -0.6409, -0.136), (0.8855, -0.6609, -0.1504), (0.9143, -0.6824, -0.1567), (0.9435, -0.7041, -0.1546), (0.9715, -0.725, -0.1442), (0.9968, -0.7439, -0.1259), (1.018, -0.7598, -0.1009), (1.034, -0.7717, -0.07046), (1.044, -0.7792, -0.03621), (1.139, -0.6414, 0.0), (1.135, -0.6393, 0.03621), (1.124, -0.6332, 0.07046), (1.107, -0.6233, 0.1009), (1.084, -0.6103, 0.1259), (1.056, -0.5948, 0.1442), (1.026, -0.5777, 0.1546), (0.9941, -0.5598, 0.1567), (0.9628, -0.5422, 0.1504), (0.9336, -0.5258, 0.136), (0.9081, -0.5115, 0.1142), (0.8877, -0.5, 0.08627), (0.8735, -0.4919, 0.0537), (0.8661, -0.4878, 0.01823), (0.8661, -0.4878, -0.01823), (0.8735, -0.4919, -0.0537), (0.8877, -0.5, -0.08627), (0.9081, -0.5115, -0.1142), (0.9336, -0.5258, -0.136), (0.9628, -0.5422, -0.1504), (0.9941, -0.5598, -0.1567), (1.026, -0.5777, -0.1546), (1.056, -0.5948, -0.1442), (1.084, -0.6103, -0.1259), (1.107, -0.6233, -0.1009), (1.124, -0.6332, -0.07046), (1.135, -0.6393, -0.03621), (1.211, -0.4905, 0.0), (1.208, -0.4889, 0.03621), (1.196, -0.4842, 0.07046), (1.177, -0.4767, 0.1009), (1.153, -0.4667, 0.1259), (1.124, -0.4549, 0.1442), (1.091, -0.4418, 0.1546), (1.057, -0.4281, 0.1567), (1.024, -0.4147, 0.1504), (0.9932, -0.4021, 0.136), (0.9661, -0.3911, 0.1142), (0.9444, -0.3823, 0.08627), (0.9292, -0.3762, 0.0537), (0.9214, -0.373, 0.01823), (0.9214, -0.373, -0.01823), (0.9292, -0.3762, -0.0537), (0.9444, -0.3823, -0.08627), (0.9661, -0.3911, -0.1142), (0.9932, -0.4021, -0.136), (1.024, -0.4147, -0.1504), (1.057, -0.4281, -0.1567), (1.091, -0.4418, -0.1546), (1.124, -0.4549, -0.1442), (1.153, -0.4667, -0.1259), (1.177, -0.4767, -0.1009), (1.196, -0.4842, -0.07046), (1.208, -0.4889, -0.03621), (1.264, -0.3315, 0.0), (1.26, -0.3305, 0.03621), (1.248, -0.3273, 0.07046), (1.229, -0.3222, 0.1009), (1.203, -0.3155, 0.1259), (1.173, -0.3075, 0.1442), (1.139, -0.2986, 0.1546), (1.104, -0.2894, 0.1567), (1.069, -0.2803, 0.1504), (1.036, -0.2718, 0.136), (1.008, -0.2644, 0.1142), (0.9855, -0.2584, 0.08627), (0.9697, -0.2543, 0.0537), (0.9616, -0.2521, 0.01823), (0.9616, -0.2521, -0.01823), (0.9697, -0.2543, -0.0537), (0.9855, -0.2584, -0.08627), (1.008, -0.2644, -0.1142), (1.036, -0.2718, -0.136), (1.069, -0.2803, -0.1504), (1.104, -0.2894, -0.1567), (1.139, -0.2986, -0.1546), (1.173, -0.3075, -0.1442), (1.203, -0.3155, -0.1259), (1.229, -0.3222, -0.1009), (1.248, -0.3273, -0.07046), (1.26, -0.3305, -0.03621), (1.296, -0.1671, 0.0), (1.292, -0.1666, 0.03621), (1.28, -0.165, 0.07046), (1.26, -0.1624, 0.1009), (1.234, -0.159, 0.1259), (1.202, -0.155, 0.1442), (1.168, -0.1505, 0.1546), (1.132, -0.1459, 0.1567), (1.096, -0.1413, 0.1504), (1.063, -0.137, 0.136), (1.034, -0.1333, 0.1142), (1.01, -0.1303, 0.08627), (0.9942, -0.1282, 0.0537), (0.9859, -0.1271, 0.01823), (0.9859, -0.1271, -0.01823), (0.9942, -0.1282, -0.0537), (1.01, -0.1303, -0.08627), (1.034, -0.1333, -0.1142), (1.063, -0.137, -0.136), (1.096, -0.1413, -0.1504), (1.132, -0.1459, -0.1567), (1.168, -0.1505, -0.1546), (1.202, -0.155, -0.1442), (1.234, -0.159, -0.1259), (1.26, -0.1624, -0.1009), (1.28, -0.165, -0.07046), (1.292, -0.1666, -0.03621)], [], [(0, 27, 28, 1), (1, 28, 29, 2), (2, 29, 30, 3), (3, 30, 31, 4), (4, 31, 32, 5), (5, 32, 33, 6), (6, 33, 34, 7), (7, 34, 35, 8), (8, 35, 36, 9), (9, 36, 37, 10), (10, 37, 38, 11), (11, 38, 39, 12), (12, 39, 40, 13), (13, 40, 41, 14), (14, 41, 42, 15), (15, 42, 43, 16), (16, 43, 44, 17), (17, 44, 45, 18), (18, 45, 46, 19), (19, 46, 47, 20), (20, 47, 48, 21), (21, 48, 49, 22), (22, 49, 50, 23), (23, 50, 51, 24), (24, 51, 52, 25), (25, 52, 53, 26), (0, 26, 53, 27), (27, 54, 55, 28), (28, 55, 56, 29), (29, 56, 57, 30), (30, 57, 58, 31), (31, 58, 59, 32), (32, 59, 60, 33), (33, 60, 61, 34), (34, 61, 62, 35), (35, 62, 63, 36), (36, 63, 64, 37), (37, 64, 65, 38), (38, 65, 66, 39), (39, 66, 67, 40), (40, 67, 68, 41), (41, 68, 69, 42), (42, 69, 70, 43), (43, 70, 71, 44), (44, 71, 72, 45), (45, 72, 73, 46), (46, 73, 74, 47), (47, 74, 75, 48), (48, 75, 76, 49), (49, 76, 77, 50), (50, 77, 78, 51), (51, 78, 79, 52), (52, 79, 80, 53), (53, 80, 54, 27), (54, 81, 82, 55), (55, 82, 83, 56), (56, 83, 84, 57), (57, 84, 85, 58), (58, 85, 86, 59), (59, 86, 87, 60), (60, 87, 88, 61), (61, 88, 89, 62), (62, 89, 90, 63), (63, 90, 91, 64), (64, 91, 92, 65), (65, 92, 93, 66), (66, 93, 94, 67), (67, 94, 95, 68), (68, 95, 96, 69), (69, 96, 97, 70), (70, 97, 98, 71), (71, 98, 99, 72), (72, 99, 100, 73), (73, 100, 101, 74), (74, 101, 102, 75), (75, 102, 103, 76), (76, 103, 104, 77), (77, 104, 105, 78), (78, 105, 106, 79), (79, 106, 107, 80), (80, 107, 81, 54), (81, 108, 109, 82), (82, 109, 110, 83), (83, 110, 111, 84), (84, 111, 112, 85), (85, 112, 113, 86), (86, 113, 114, 87), (87, 114, 115, 88), (88, 115, 116, 89), (89, 116, 117, 90), (90, 117, 118, 91), (91, 118, 119, 92), (92, 119, 120, 93), (93, 120, 121, 94), (94, 121, 122, 95), (95, 122, 123, 96), (96, 123, 124, 97), (97, 124, 125, 98), (98, 125, 126, 99), (99, 126, 127, 100), (100, 127, 128, 101), (101, 128, 129, 102), (102, 129, 130, 103), (103, 130, 131, 104), (104, 131, 132, 105), (105, 132, 133, 106), (106, 133, 134, 107), (107, 134, 108, 81), (108, 135, 136, 109), (109, 136, 137, 110), (110, 137, 138, 111), (111, 138, 139, 112), (112, 139, 140, 113), (113, 140, 141, 114), (114, 141, 142, 115), (115, 142, 143, 116), (116, 143, 144, 117), (117, 144, 145, 118), (118, 145, 146, 119), (119, 146, 147, 120), (120, 147, 148, 121), (121, 148, 149, 122), (122, 149, 150, 123), (123, 150, 151, 124), (124, 151, 152, 125), (125, 152, 153, 126), (126, 153, 154, 127), (127, 154, 155, 128), (128, 155, 156, 129), (129, 156, 157, 130), (130, 157, 158, 131), (131, 158, 159, 132), (132, 159, 160, 133), (133, 160, 161, 134), (134, 161, 135, 108), (135, 162, 163, 136), (136, 163, 164, 137), (137, 164, 165, 138), (138, 165, 166, 139), (139, 166, 167, 140), (140, 167, 168, 141), (141, 168, 169, 142), (142, 169, 170, 143), (143, 170, 171, 144), (144, 171, 172, 145), (145, 172, 173, 146), (146, 173, 174, 147), (147, 174, 175, 148), (148, 175, 176, 149), (149, 176, 177, 150), (150, 177, 178, 151), (151, 178, 179, 152), (152, 179, 180, 153), (153, 180, 181, 154), (154, 181, 182, 155), (155, 182, 183, 156), (156, 183, 184, 157), (157, 184, 185, 158), (158, 185, 186, 159), (159, 186, 187, 160), (160, 187, 188, 161), (161, 188, 162, 135), (162, 189, 190, 163), (163, 190, 191, 164), (164, 191, 192, 165), (165, 192, 193, 166), (166, 193, 194, 167), (167, 194, 195, 168), (168, 195, 196, 169), (169, 196, 197, 170), (170, 197, 198, 171), (171, 198, 199, 172), (172, 199, 200, 173), (173, 200, 201, 174), (174, 201, 202, 175), (175, 202, 203, 176), (176, 203, 204, 177), (177, 204, 205, 178), (178, 205, 206, 179), (179, 206, 207, 180), (180, 207, 208, 181), (181, 208, 209, 182), (182, 209, 210, 183), (183, 210, 211, 184), (184, 211, 212, 185), (185, 212, 213, 186), (186, 213, 214, 187), (187, 214, 215, 188), (188, 215, 189, 162), (189, 216, 217, 190), (190, 217, 218, 191), (191, 218, 219, 192), (192, 219, 220, 193), (193, 220, 221, 194), (194, 221, 222, 195), (195, 222, 223, 196), (196, 223, 224, 197), (197, 224, 225, 198), (198, 225, 226, 199), (199, 226, 227, 200), (200, 227, 228, 201), (201, 228, 229, 202), (202, 229, 230, 203), (203, 230, 231, 204), (204, 231, 232, 205), (205, 232, 233, 206), (206, 233, 234, 207), (207, 234, 235, 208), (208, 235, 236, 209), (209, 236, 237, 210), (210, 237, 238, 211), (211, 238, 239, 212), (212, 239, 240, 213), (213, 240, 241, 214), (214, 241, 242, 215), (215, 242, 216, 189), (216, 243, 244, 217), (217, 244, 245, 218), (218, 245, 246, 219), (219, 246, 247, 220), (220, 247, 248, 221), (221, 248, 249, 222), (222, 249, 250, 223), (223, 250, 251, 224), (224, 251, 252, 225), (225, 252, 253, 226), (226, 253, 254, 227), (227, 254, 255, 228), (228, 255, 256, 229), (229, 256, 257, 230), (230, 257, 258, 231), (231, 258, 259, 232), (232, 259, 260, 233), (233, 260, 261, 234), (234, 261, 262, 235), (235, 262, 263, 236), (236, 263, 264, 237), (237, 264, 265, 238), (238, 265, 266, 239), (239, 266, 267, 240), (240, 267, 268, 241), (241, 268, 269, 242), (242, 269, 243, 216), (243, 270, 271, 244), (244, 271, 272, 245), (245, 272, 273, 246), (246, 273, 274, 247), (247, 274, 275, 248), (248, 275, 276, 249), (249, 276, 277, 250), (250, 277, 278, 251), (251, 278, 279, 252), (252, 279, 280, 253), (253, 280, 281, 254), (254, 281, 282, 255), (255, 282, 283, 256), (256, 283, 284, 257), (257, 284, 285, 258), (258, 285, 286, 259), (259, 286, 287, 260), (260, 287, 288, 261), (261, 288, 289, 262), (262, 289, 290, 263), (263, 290, 291, 264), (264, 291, 292, 265), (265, 292, 293, 266), (266, 293, 294, 267), (267, 294, 295, 268), (268, 295, 296, 269), (269, 296, 270, 243), (270, 297, 298, 271), (271, 298, 299, 272), (272, 299, 300, 273), (273, 300, 301, 274), (274, 301, 302, 275), (275, 302, 303, 276), (276, 303, 304, 277), (277, 304, 305, 278), (278, 305, 306, 279), (279, 306, 307, 280), (280, 307, 308, 281), (281, 308, 309, 282), (282, 309, 310, 283), (283, 310, 311, 284), (284, 311, 312, 285), (285, 312, 313, 286), (286, 313, 314, 287), (287, 314, 315, 288), (288, 315, 316, 289), (289, 316, 317, 290), (290, 317, 318, 291), (291, 318, 319, 292), (292, 319, 320, 293), (293, 320, 321, 294), (294, 321, 322, 295), (295, 322, 323, 296), (296, 323, 297, 270), (297, 324, 325, 298), (298, 325, 326, 299), (299, 326, 327, 300), (300, 327, 328, 301), (301, 328, 329, 302), (302, 329, 330, 303), (303, 330, 331, 304), (304, 331, 332, 305), (305, 332, 333, 306), (306, 333, 334, 307), (307, 334, 335, 308), (308, 335, 336, 309), (309, 336, 337, 310), (310, 337, 338, 311), (311, 338, 339, 312), (312, 339, 340, 313), (313, 340, 341, 314), (314, 341, 342, 315), (315, 342, 343, 316), (316, 343, 344, 317), (317, 344, 345, 318), (318, 345, 346, 319), (319, 346, 347, 320), (320, 347, 348, 321), (321, 348, 349, 322), (322, 349, 350, 323), (323, 350, 324, 297), (324, 351, 352, 325), (325, 352, 353, 326), (326, 353, 354, 327), (327, 354, 355, 328), (328, 355, 356, 329), (329, 356, 357, 330), (330, 357, 358, 331), (331, 358, 359, 332), (332, 359, 360, 333), (333, 360, 361, 334), (334, 361, 362, 335), (335, 362, 363, 336), (336, 363, 364, 337), (337, 364, 365, 338), (338, 365, 366, 339), (339, 366, 367, 340), (340, 367, 368, 341), (341, 368, 369, 342), (342, 369, 370, 343), (343, 370, 371, 344), (344, 371, 372, 345), (345, 372, 373, 346), (346, 373, 374, 347), (347, 374, 375, 348), (348, 375, 376, 349), (349, 376, 377, 350), (350, 377, 351, 324), (351, 378, 379, 352), (352, 379, 380, 353), (353, 380, 381, 354), (354, 381, 382, 355), (355, 382, 383, 356), (356, 383, 384, 357), (357, 384, 385, 358), (358, 385, 386, 359), (359, 386, 387, 360), (360, 387, 388, 361), (361, 388, 389, 362), (362, 389, 390, 363), (363, 390, 391, 364), (364, 391, 392, 365), (365, 392, 393, 366), (366, 393, 394, 367), (367, 394, 395, 368), (368, 395, 396, 369), (369, 396, 397, 370), (370, 397, 398, 371), (371, 398, 399, 372), (372, 399, 400, 373), (373, 400, 401, 374), (374, 401, 402, 375), (375, 402, 403, 376), (376, 403, 404, 377), (377, 404, 378, 351), (378, 405, 406, 379), (379, 406, 407, 380), (380, 407, 408, 381), (381, 408, 409, 382), (382, 409, 410, 383), (383, 410, 411, 384), (384, 411, 412, 385), (385, 412, 413, 386), (386, 413, 414, 387), (387, 414, 415, 388), (388, 415, 416, 389), (389, 416, 417, 390), (390, 417, 418, 391), (391, 418, 419, 392), (392, 419, 420, 393), (393, 420, 421, 394), (394, 421, 422, 395), (395, 422, 423, 396), (396, 423, 424, 397), (397, 424, 425, 398), (398, 425, 426, 399), (399, 426, 427, 400), (400, 427, 428, 401), (401, 428, 429, 402), (402, 429, 430, 403), (403, 430, 431, 404), (404, 431, 405, 378), (405, 432, 433, 406), (406, 433, 434, 407), (407, 434, 435, 408), (408, 435, 436, 409), (409, 436, 437, 410), (410, 437, 438, 411), (411, 438, 439, 412), (412, 439, 440, 413), (413, 440, 441, 414), (414, 441, 442, 415), (415, 442, 443, 416), (416, 443, 444, 417), (417, 444, 445, 418), (418, 445, 446, 419), (419, 446, 447, 420), (420, 447, 448, 421), (421, 448, 449, 422), (422, 449, 450, 423), (423, 450, 451, 424), (424, 451, 452, 425), (425, 452, 453, 426), (426, 453, 454, 427), (427, 454, 455, 428), (428, 455, 456, 429), (429, 456, 457, 430), (430, 457, 458, 431), (431, 458, 432, 405), (432, 459, 460, 433), (433, 460, 461, 434), (434, 461, 462, 435), (435, 462, 463, 436), (436, 463, 464, 437), (437, 464, 465, 438), (438, 465, 466, 439), (439, 466, 467, 440), (440, 467, 468, 441), (441, 468, 469, 442), (442, 469, 470, 443), (443, 470, 471, 444), (444, 471, 472, 445), (445, 472, 473, 446), (446, 473, 474, 447), (447, 474, 475, 448), (448, 475, 476, 449), (449, 476, 477, 450), (450, 477, 478, 451), (451, 478, 479, 452), (452, 479, 480, 453), (453, 480, 481, 454), (454, 481, 482, 455), (455, 482, 483, 456), (456, 483, 484, 457), (457, 484, 485, 458), (458, 485, 459, 432), (459, 486, 487, 460), (460, 487, 488, 461), (461, 488, 489, 462), (462, 489, 490, 463), (463, 490, 491, 464), (464, 491, 492, 465), (465, 492, 493, 466), (466, 493, 494, 467), (467, 494, 495, 468), (468, 495, 496, 469), (469, 496, 497, 470), (470, 497, 498, 471), (471, 498, 499, 472), (472, 499, 500, 473), (473, 500, 501, 474), (474, 501, 502, 475), (475, 502, 503, 476), (476, 503, 504, 477), (477, 504, 505, 478), (478, 505, 506, 479), (479, 506, 507, 480), (480, 507, 508, 481), (481, 508, 509, 482), (482, 509, 510, 483), (483, 510, 511, 484), (484, 511, 512, 485), (485, 512, 486, 459), (486, 513, 514, 487), (487, 514, 515, 488), (488, 515, 516, 489), (489, 516, 517, 490), (490, 517, 518, 491), (491, 518, 519, 492), (492, 519, 520, 493), (493, 520, 521, 494), (494, 521, 522, 495), (495, 522, 523, 496), (496, 523, 524, 497), (497, 524, 525, 498), (498, 525, 526, 499), (499, 526, 527, 500), (500, 527, 528, 501), (501, 528, 529, 502), (502, 529, 530, 503), (503, 530, 531, 504), (504, 531, 532, 505), (505, 532, 533, 506), (506, 533, 534, 507), (507, 534, 535, 508), (508, 535, 536, 509), (509, 536, 537, 510), (510, 537, 538, 511), (511, 538, 539, 512), (512, 539, 513, 486), (513, 540, 541, 514), (514, 541, 542, 515), (515, 542, 543, 516), (516, 543, 544, 517), (517, 544, 545, 518), (518, 545, 546, 519), (519, 546, 547, 520), (520, 547, 548, 521), (521, 548, 549, 522), (522, 549, 550, 523), (523, 550, 551, 524), (524, 551, 552, 525), (525, 552, 553, 526), (526, 553, 554, 527), (527, 554, 555, 528), (528, 555, 556, 529), (529, 556, 557, 530), (530, 557, 558, 531), (531, 558, 559, 532), (532, 559, 560, 533), (533, 560, 561, 534), (534, 561, 562, 535), (535, 562, 563, 536), (536, 563, 564, 537), (537, 564, 565, 538), (538, 565, 566, 539), (539, 566, 540, 513), (540, 567, 568, 541), (541, 568, 569, 542), (542, 569, 570, 543), (543, 570, 571, 544), (544, 571, 572, 545), (545, 572, 573, 546), (546, 573, 574, 547), (547, 574, 575, 548), (548, 575, 576, 549), (549, 576, 577, 550), (550, 577, 578, 551), (551, 578, 579, 552), (552, 579, 580, 553), (553, 580, 581, 554), (554, 581, 582, 555), (555, 582, 583, 556), (556, 583, 584, 557), (557, 584, 585, 558), (558, 585, 586, 559), (559, 586, 587, 560), (560, 587, 588, 561), (561, 588, 589, 562), (562, 589, 590, 563), (563, 590, 591, 564), (564, 591, 592, 565), (565, 592, 593, 566), (566, 593, 567, 540), (567, 594, 595, 568), (568, 595, 596, 569), (569, 596, 597, 570), (570, 597, 598, 571), (571, 598, 599, 572), (572, 599, 600, 573), (573, 600, 601, 574), (574, 601, 602, 575), (575, 602, 603, 576), (576, 603, 604, 577), (577, 604, 605, 578), (578, 605, 606, 579), (579, 606, 607, 580), (580, 607, 608, 581), (581, 608, 609, 582), (582, 609, 610, 583), (583, 610, 611, 584), (584, 611, 612, 585), (585, 612, 613, 586), (586, 613, 614, 587), (587, 614, 615, 588), (588, 615, 616, 589), (589, 616, 617, 590), (590, 617, 618, 591), (591, 618, 619, 592), (592, 619, 620, 593), (593, 620, 594, 567), (594, 621, 622, 595), (595, 622, 623, 596), (596, 623, 624, 597), (597, 624, 625, 598), (598, 625, 626, 599), (599, 626, 627, 600), (600, 627, 628, 601), (601, 628, 629, 602), (602, 629, 630, 603), (603, 630, 631, 604), (604, 631, 632, 605), (605, 632, 633, 606), (606, 633, 634, 607), (607, 634, 635, 608), (608, 635, 636, 609), (609, 636, 637, 610), (610, 637, 638, 611), (611, 638, 639, 612), (612, 639, 640, 613), (613, 640, 641, 614), (614, 641, 642, 615), (615, 642, 643, 616), (616, 643, 644, 617), (617, 644, 645, 618), (618, 645, 646, 619), (619, 646, 647, 620), (620, 647, 621, 594), (621, 648, 649, 622), (622, 649, 650, 623), (623, 650, 651, 624), (624, 651, 652, 625), (625, 652, 653, 626), (626, 653, 654, 627), (627, 654, 655, 628), (628, 655, 656, 629), (629, 656, 657, 630), (630, 657, 658, 631), (631, 658, 659, 632), (632, 659, 660, 633), (633, 660, 661, 634), (634, 661, 662, 635), (635, 662, 663, 636), (636, 663, 664, 637), (637, 664, 665, 638), (638, 665, 666, 639), (639, 666, 667, 640), (640, 667, 668, 641), (641, 668, 669, 642), (642, 669, 670, 643), (643, 670, 671, 644), (644, 671, 672, 645), (645, 672, 673, 646), (646, 673, 674, 647), (647, 674, 648, 621), (648, 675, 676, 649), (649, 676, 677, 650), (650, 677, 678, 651), (651, 678, 679, 652), (652, 679, 680, 653), (653, 680, 681, 654), (654, 681, 682, 655), (655, 682, 683, 656), (656, 683, 684, 657), (657, 684, 685, 658), (658, 685, 686, 659), (659, 686, 687, 660), (660, 687, 688, 661), (661, 688, 689, 662), (662, 689, 690, 663), (663, 690, 691, 664), (664, 691, 692, 665), (665, 692, 693, 666), (666, 693, 694, 667), (667, 694, 695, 668), (668, 695, 696, 669), (669, 696, 697, 670), (670, 697, 698, 671), (671, 698, 699, 672), (672, 699, 700, 673), (673, 700, 701, 674), (674, 701, 675, 648), (675, 702, 703, 676), (676, 703, 704, 677), (677, 704, 705, 678), (678, 705, 706, 679), (679, 706, 707, 680), (680, 707, 708, 681), (681, 708, 709, 682), (682, 709, 710, 683), (683, 710, 711, 684), (684, 711, 712, 685), (685, 712, 713, 686), (686, 713, 714, 687), (687, 714, 715, 688), (688, 715, 716, 689), (689, 716, 717, 690), (690, 717, 718, 691), (691, 718, 719, 692), (692, 719, 720, 693), (693, 720, 721, 694), (694, 721, 722, 695), (695, 722, 723, 696), (696, 723, 724, 697), (697, 724, 725, 698), (698, 725, 726, 699), (699, 726, 727, 700), (700, 727, 728, 701), (701, 728, 702, 675), (702, 729, 730, 703), (703, 730, 731, 704), (704, 731, 732, 705), (705, 732, 733, 706), (706, 733, 734, 707), (707, 734, 735, 708), (708, 735, 736, 709), (709, 736, 737, 710), (710, 737, 738, 711), (711, 738, 739, 712), (712, 739, 740, 713), (713, 740, 741, 714), (714, 741, 742, 715), (715, 742, 743, 716), (716, 743, 744, 717), (717, 744, 745, 718), (718, 745, 746, 719), (719, 746, 747, 720), (720, 747, 748, 721), (721, 748, 749, 722), (722, 749, 750, 723), (723, 750, 751, 724), (724, 751, 752, 725), (725, 752, 753, 726), (726, 753, 754, 727), (727, 754, 755, 728), (728, 755, 729, 702), (729, 756, 757, 730), (730, 757, 758, 731), (731, 758, 759, 732), (732, 759, 760, 733), (733, 760, 761, 734), (734, 761, 762, 735), (735, 762, 763, 736), (736, 763, 764, 737), (737, 764, 765, 738), (738, 765, 766, 739), (739, 766, 767, 740), (740, 767, 768, 741), (741, 768, 769, 742), (742, 769, 770, 743), (743, 770, 771, 744), (744, 771, 772, 745), (745, 772, 773, 746), (746, 773, 774, 747), (747, 774, 775, 748), (748, 775, 776, 749), (749, 776, 777, 750), (750, 777, 778, 751), (751, 778, 779, 752), (752, 779, 780, 753), (753, 780, 781, 754), (754, 781, 782, 755), (755, 782, 756, 729), (756, 783, 784, 757), (757, 784, 785, 758), (758, 785, 786, 759), (759, 786, 787, 760), (760, 787, 788, 761), (761, 788, 789, 762), (762, 789, 790, 763), (763, 790, 791, 764), (764, 791, 792, 765), (765, 792, 793, 766), (766, 793, 794, 767), (767, 794, 795, 768), (768, 795, 796, 769), (769, 796, 797, 770), (770, 797, 798, 771), (771, 798, 799, 772), (772, 799, 800, 773), (773, 800, 801, 774), (774, 801, 802, 775), (775, 802, 803, 776), (776, 803, 804, 777), (777, 804, 805, 778), (778, 805, 806, 779), (779, 806, 807, 780), (780, 807, 808, 781), (781, 808, 809, 782), (782, 809, 783, 756), (783, 810, 811, 784), (784, 811, 812, 785), (785, 812, 813, 786), (786, 813, 814, 787), (787, 814, 815, 788), (788, 815, 816, 789), (789, 816, 817, 790), (790, 817, 818, 791), (791, 818, 819, 792), (792, 819, 820, 793), (793, 820, 821, 794), (794, 821, 822, 795), (795, 822, 823, 796), (796, 823, 824, 797), (797, 824, 825, 798), (798, 825, 826, 799), (799, 826, 827, 800), (800, 827, 828, 801), (801, 828, 829, 802), (802, 829, 830, 803), (803, 830, 831, 804), (804, 831, 832, 805), (805, 832, 833, 806), (806, 833, 834, 807), (807, 834, 835, 808), (808, 835, 836, 809), (809, 836, 810, 783), (810, 837, 838, 811), (811, 838, 839, 812), (812, 839, 840, 813), (813, 840, 841, 814), (814, 841, 842, 815), (815, 842, 843, 816), (816, 843, 844, 817), (817, 844, 845, 818), (818, 845, 846, 819), (819, 846, 847, 820), (820, 847, 848, 821), (821, 848, 849, 822), (822, 849, 850, 823), (823, 850, 851, 824), (824, 851, 852, 825), (825, 852, 853, 826), (826, 853, 854, 827), (827, 854, 855, 828), (828, 855, 856, 829), (829, 856, 857, 830), (830, 857, 858, 831), (831, 858, 859, 832), (832, 859, 860, 833), (833, 860, 861, 834), (834, 861, 862, 835), (835, 862, 863, 836), (836, 863, 837, 810), (837, 864, 865, 838), (838, 865, 866, 839), (839, 866, 867, 840), (840, 867, 868, 841), (841, 868, 869, 842), (842, 869, 870, 843), (843, 870, 871, 844), (844, 871, 872, 845), (845, 872, 873, 846), (846, 873, 874, 847), (847, 874, 875, 848), (848, 875, 876, 849), (849, 876, 877, 850), (850, 877, 878, 851), (851, 878, 879, 852), (852, 879, 880, 853), (853, 880, 881, 854), (854, 881, 882, 855), (855, 882, 883, 856), (856, 883, 884, 857), (857, 884, 885, 858), (858, 885, 886, 859), (859, 886, 887, 860), (860, 887, 888, 861), (861, 888, 889, 862), (862, 889, 890, 863), (863, 890, 864, 837), (864, 891, 892, 865), (865, 892, 893, 866), (866, 893, 894, 867), (867, 894, 895, 868), (868, 895, 896, 869), (869, 896, 897, 870), (870, 897, 898, 871), (871, 898, 899, 872), (872, 899, 900, 873), (873, 900, 901, 874), (874, 901, 902, 875), (875, 902, 903, 876), (876, 903, 904, 877), (877, 904, 905, 878), (878, 905, 906, 879), (879, 906, 907, 880), (880, 907, 908, 881), (881, 908, 909, 882), (882, 909, 910, 883), (883, 910, 911, 884), (884, 911, 912, 885), (885, 912, 913, 886), (886, 913, 914, 887), (887, 914, 915, 888), (888, 915, 916, 889), (889, 916, 917, 890), (890, 917, 891, 864), (891, 918, 919, 892), (892, 919, 920, 893), (893, 920, 921, 894), (894, 921, 922, 895), (895, 922, 923, 896), (896, 923, 924, 897), (897, 924, 925, 898), (898, 925, 926, 899), (899, 926, 927, 900), (900, 927, 928, 901), (901, 928, 929, 902), (902, 929, 930, 903), (903, 930, 931, 904), (904, 931, 932, 905), (905, 932, 933, 906), (906, 933, 934, 907), (907, 934, 935, 908), (908, 935, 936, 909), (909, 936, 937, 910), (910, 937, 938, 911), (911, 938, 939, 912), (912, 939, 940, 913), (913, 940, 941, 914), (914, 941, 942, 915), (915, 942, 943, 916), (916, 943, 944, 917), (917, 944, 918, 891), (918, 945, 946, 919), (919, 946, 947, 920), (920, 947, 948, 921), (921, 948, 949, 922), (922, 949, 950, 923), (923, 950, 951, 924), (924, 951, 952, 925), (925, 952, 953, 926), (926, 953, 954, 927), (927, 954, 955, 928), (928, 955, 956, 929), (929, 956, 957, 930), (930, 957, 958, 931), (931, 958, 959, 932), (932, 959, 960, 933), (933, 960, 961, 934), (934, 961, 962, 935), (935, 962, 963, 936), (936, 963, 964, 937), (937, 964, 965, 938), (938, 965, 966, 939), (939, 966, 967, 940), (940, 967, 968, 941), (941, 968, 969, 942), (942, 969, 970, 943), (943, 970, 971, 944), (944, 971, 945, 918), (945, 972, 973, 946), (946, 973, 974, 947), (947, 974, 975, 948), (948, 975, 976, 949), (949, 976, 977, 950), (950, 977, 978, 951), (951, 978, 979, 952), (952, 979, 980, 953), (953, 980, 981, 954), (954, 981, 982, 955), (955, 982, 983, 956), (956, 983, 984, 957), (957, 984, 985, 958), (958, 985, 986, 959), (959, 986, 987, 960), (960, 987, 988, 961), (961, 988, 989, 962), (962, 989, 990, 963), (963, 990, 991, 964), (964, 991, 992, 965), (965, 992, 993, 966), (966, 993, 994, 967), (967, 994, 995, 968), (968, 995, 996, 969), (969, 996, 997, 970), (970, 997, 998, 971), (971, 998, 972, 945), (972, 999, 1000, 973), (973, 1000, 1001, 974), (974, 1001, 1002, 975), (975, 1002, 1003, 976), (976, 1003, 1004, 977), (977, 1004, 1005, 978), (978, 1005, 1006, 979), (979, 1006, 1007, 980), (980, 1007, 1008, 981), (981, 1008, 1009, 982), (982, 1009, 1010, 983), (983, 1010, 1011, 984), (984, 1011, 1012, 985), (985, 1012, 1013, 986), (986, 1013, 1014, 987), (987, 1014, 1015, 988), (988, 1015, 1016, 989), (989, 1016, 1017, 990), (990, 1017, 1018, 991), (991, 1018, 1019, 992), (992, 1019, 1020, 993), (993, 1020, 1021, 994), (994, 1021, 1022, 995), (995, 1022, 1023, 996), (996, 1023, 1024, 997), (997, 1024, 1025, 998), (998, 1025, 999, 972), (999, 1026, 1027, 1000), (1000, 1027, 1028, 1001), (1001, 1028, 1029, 1002), (1002, 1029, 1030, 1003), (1003, 1030, 1031, 1004), (1004, 1031, 1032, 1005), (1005, 1032, 1033, 1006), (1006, 1033, 1034, 1007), (1007, 1034, 1035, 1008), (1008, 1035, 1036, 1009), (1009, 1036, 1037, 1010), (1010, 1037, 1038, 1011), (1011, 1038, 1039, 1012), (1012, 1039, 1040, 1013), (1013, 1040, 1041, 1014), (1014, 1041, 1042, 1015), (1015, 1042, 1043, 1016), (1016, 1043, 1044, 1017), (1017, 1044, 1045, 1018), (1018, 1045, 1046, 1019), (1019, 1046, 1047, 1020), (1020, 1047, 1048, 1021), (1021, 1048, 1049, 1022), (1022, 1049, 1050, 1023), (1023, 1050, 1051, 1024), (1024, 1051, 1052, 1025), (1025, 1052, 1026, 999), (1026, 1053, 1054, 1027), (1027, 1054, 1055, 1028), (1028, 1055, 1056, 1029), (1029, 1056, 1057, 1030), (1030, 1057, 1058, 1031), (1031, 1058, 1059, 1032), (1032, 1059, 1060, 1033), (1033, 1060, 1061, 1034), (1034, 1061, 1062, 1035), (1035, 1062, 1063, 1036), (1036, 1063, 1064, 1037), (1037, 1064, 1065, 1038), (1038, 1065, 1066, 1039), (1039, 1066, 1067, 1040), (1040, 1067, 1068, 1041), (1041, 1068, 1069, 1042), (1042, 1069, 1070, 1043), (1043, 1070, 1071, 1044), (1044, 1071, 1072, 1045), (1045, 1072, 1073, 1046), (1046, 1073, 1074, 1047), (1047, 1074, 1075, 1048), (1048, 1075, 1076, 1049), (1049, 1076, 1077, 1050), (1050, 1077, 1078, 1051), (1051, 1078, 1079, 1052), (1052, 1079, 1053, 1026), (1053, 1080, 1081, 1054), (1054, 1081, 1082, 1055), (1055, 1082, 1083, 1056), (1056, 1083, 1084, 1057), (1057, 1084, 1085, 1058), (1058, 1085, 1086, 1059), (1059, 1086, 1087, 1060), (1060, 1087, 1088, 1061), (1061, 1088, 1089, 1062), (1062, 1089, 1090, 1063), (1063, 1090, 1091, 1064), (1064, 1091, 1092, 1065), (1065, 1092, 1093, 1066), (1066, 1093, 1094, 1067), (1067, 1094, 1095, 1068), (1068, 1095, 1096, 1069), (1069, 1096, 1097, 1070), (1070, 1097, 1098, 1071), (1071, 1098, 1099, 1072), (1072, 1099, 1100, 1073), (1073, 1100, 1101, 1074), (1074, 1101, 1102, 1075), (1075, 1102, 1103, 1076), (1076, 1103, 1104, 1077), (1077, 1104, 1105, 1078), (1078, 1105, 1106, 1079), (1079, 1106, 1080, 1053), (1080, 1107, 1108, 1081), (1081, 1108, 1109, 1082), (1082, 1109, 1110, 1083), (1083, 1110, 1111, 1084), (1084, 1111, 1112, 1085), (1085, 1112, 1113, 1086), (1086, 1113, 1114, 1087), (1087, 1114, 1115, 1088), (1088, 1115, 1116, 1089), (1089, 1116, 1117, 1090), (1090, 1117, 1118, 1091), (1091, 1118, 1119, 1092), (1092, 1119, 1120, 1093), (1093, 1120, 1121, 1094), (1094, 1121, 1122, 1095), (1095, 1122, 1123, 1096), (1096, 1123, 1124, 1097), (1097, 1124, 1125, 1098), (1098, 1125, 1126, 1099), (1099, 1126, 1127, 1100), (1100, 1127, 1128, 1101), (1101, 1128, 1129, 1102), (1102, 1129, 1130, 1103), (1103, 1130, 1131, 1104), (1104, 1131, 1132, 1105), (1105, 1132, 1133, 1106), (1106, 1133, 1107, 1080), (1107, 1134, 1135, 1108), (1108, 1135, 1136, 1109), (1109, 1136, 1137, 1110), (1110, 1137, 1138, 1111), (1111, 1138, 1139, 1112), (1112, 1139, 1140, 1113), (1113, 1140, 1141, 1114), (1114, 1141, 1142, 1115), (1115, 1142, 1143, 1116), (1116, 1143, 1144, 1117), (1117, 1144, 1145, 1118), (1118, 1145, 1146, 1119), (1119, 1146, 1147, 1120), (1120, 1147, 1148, 1121), (1121, 1148, 1149, 1122), (1122, 1149, 1150, 1123), (1123, 1150, 1151, 1124), (1124, 1151, 1152, 1125), (1125, 1152, 1153, 1126), (1126, 1153, 1154, 1127), (1127, 1154, 1155, 1128), (1128, 1155, 1156, 1129), (1129, 1156, 1157, 1130), (1130, 1157, 1158, 1131), (1131, 1158, 1159, 1132), (1132, 1159, 1160, 1133), (1133, 1160, 1134, 1107), (1134, 1161, 1162, 1135), (1135, 1162, 1163, 1136), (1136, 1163, 1164, 1137), (1137, 1164, 1165, 1138), (1138, 1165, 1166, 1139), (1139, 1166, 1167, 1140), (1140, 1167, 1168, 1141), (1141, 1168, 1169, 1142), (1142, 1169, 1170, 1143), (1143, 1170, 1171, 1144), (1144, 1171, 1172, 1145), (1145, 1172, 1173, 1146), (1146, 1173, 1174, 1147), (1147, 1174, 1175, 1148), (1148, 1175, 1176, 1149), (1149, 1176, 1177, 1150), (1150, 1177, 1178, 1151), (1151, 1178, 1179, 1152), (1152, 1179, 1180, 1153), (1153, 1180, 1181, 1154), (1154, 1181, 1182, 1155), (1155, 1182, 1183, 1156), (1156, 1183, 1184, 1157), (1157, 1184, 1185, 1158), (1158, 1185, 1186, 1159), (1159, 1186, 1187, 1160), (1160, 1187, 1161, 1134), (1161, 1188, 1189, 1162), (1162, 1189, 1190, 1163), (1163, 1190, 1191, 1164), (1164, 1191, 1192, 1165), (1165, 1192, 1193, 1166), (1166, 1193, 1194, 1167), (1167, 1194, 1195, 1168), (1168, 1195, 1196, 1169), (1169, 1196, 1197, 1170), (1170, 1197, 1198, 1171), (1171, 1198, 1199, 1172), (1172, 1199, 1200, 1173), (1173, 1200, 1201, 1174), (1174, 1201, 1202, 1175), (1175, 1202, 1203, 1176), (1176, 1203, 1204, 1177), (1177, 1204, 1205, 1178), (1178, 1205, 1206, 1179), (1179, 1206, 1207, 1180), (1180, 1207, 1208, 1181), (1181, 1208, 1209, 1182), (1182, 1209, 1210, 1183), (1183, 1210, 1211, 1184), (1184, 1211, 1212, 1185), (1185, 1212, 1213, 1186), (1186, 1213, 1214, 1187), (1187, 1214, 1188, 1161), (1188, 1215, 1216, 1189), (1189, 1216, 1217, 1190), (1190, 1217, 1218, 1191), (1191, 1218, 1219, 1192), (1192, 1219, 1220, 1193), (1193, 1220, 1221, 1194), (1194, 1221, 1222, 1195), (1195, 1222, 1223, 1196), (1196, 1223, 1224, 1197), (1197, 1224, 1225, 1198), (1198, 1225, 1226, 1199), (1199, 1226, 1227, 1200), (1200, 1227, 1228, 1201), (1201, 1228, 1229, 1202), (1202, 1229, 1230, 1203), (1203, 1230, 1231, 1204), (1204, 1231, 1232, 1205), (1205, 1232, 1233, 1206), (1206, 1233, 1234, 1207), (1207, 1234, 1235, 1208), (1208, 1235, 1236, 1209), (1209, 1236, 1237, 1210), (1210, 1237, 1238, 1211), (1211, 1238, 1239, 1212), (1212, 1239, 1240, 1213), (1213, 1240, 1241, 1214), (1214, 1241, 1215, 1188), (1215, 1242, 1243, 1216), (1216, 1243, 1244, 1217), (1217, 1244, 1245, 1218), (1218, 1245, 1246, 1219), (1219, 1246, 1247, 1220), (1220, 1247, 1248, 1221), (1221, 1248, 1249, 1222), (1222, 1249, 1250, 1223), (1223, 1250, 1251, 1224), (1224, 1251, 1252, 1225), (1225, 1252, 1253, 1226), (1226, 1253, 1254, 1227), (1227, 1254, 1255, 1228), (1228, 1255, 1256, 1229), (1229, 1256, 1257, 1230), (1230, 1257, 1258, 1231), (1231, 1258, 1259, 1232), (1232, 1259, 1260, 1233), (1233, 1260, 1261, 1234), (1234, 1261, 1262, 1235), (1235, 1262, 1263, 1236), (1236, 1263, 1264, 1237), (1237, 1264, 1265, 1238), (1238, 1265, 1266, 1239), (1239, 1266, 1267, 1240), (1240, 1267, 1268, 1241), (1241, 1268, 1242, 1215), (1242, 1269, 1270, 1243), (1243, 1270, 1271, 1244), (1244, 1271, 1272, 1245), (1245, 1272, 1273, 1246), (1246, 1273, 1274, 1247), (1247, 1274, 1275, 1248), (1248, 1275, 1276, 1249), (1249, 1276, 1277, 1250), (1250, 1277, 1278, 1251), (1251, 1278, 1279, 1252), (1252, 1279, 1280, 1253), (1253, 1280, 1281, 1254), (1254, 1281, 1282, 1255), (1255, 1282, 1283, 1256), (1256, 1283, 1284, 1257), (1257, 1284, 1285, 1258), (1258, 1285, 1286, 1259), (1259, 1286, 1287, 1260), (1260, 1287, 1288, 1261), (1261, 1288, 1289, 1262), (1262, 1289, 1290, 1263), (1263, 1290, 1291, 1264), (1264, 1291, 1292, 1265), (1265, 1292, 1293, 1266), (1266, 1293, 1294, 1267), (1267, 1294, 1295, 1268), (1268, 1295, 1269, 1242), (1269, 1296, 1297, 1270), (1270, 1297, 1298, 1271), (1271, 1298, 1299, 1272), (1272, 1299, 1300, 1273), (1273, 1300, 1301, 1274), (1274, 1301, 1302, 1275), (1275, 1302, 1303, 1276), (1276, 1303, 1304, 1277), (1277, 1304, 1305, 1278), (1278, 1305, 1306, 1279), (1279, 1306, 1307, 1280), (1280, 1307, 1308, 1281), (1281, 1308, 1309, 1282), (1282, 1309, 1310, 1283), (1283, 1310, 1311, 1284), (1284, 1311, 1312, 1285), (1285, 1312, 1313, 1286), (1286, 1313, 1314, 1287), (1287, 1314, 1315, 1288), (1288, 1315, 1316, 1289), (1289, 1316, 1317, 1290), (1290, 1317, 1318, 1291), (1291, 1318, 1319, 1292), (1292, 1319, 1320, 1293), (1293, 1320, 1321, 1294), (1294, 1321, 1322, 1295), (1295, 1322, 1296, 1269), (1296, 0, 1, 1297), (1297, 1, 2, 1298), (1298, 2, 3, 1299), (1299, 3, 4, 1300), (1300, 4, 5, 1301), (1301, 5, 6, 1302), (1302, 6, 7, 1303), (1303, 7, 8, 1304), (1304, 8, 9, 1305), (1305, 9, 10, 1306), (1306, 10, 11, 1307), (1307, 11, 12, 1308), (1308, 12, 13, 1309), (1309, 13, 14, 1310), (1310, 14, 15, 1311), (1311, 15, 16, 1312), (1312, 16, 17, 1313), (1313, 17, 18, 1314), (1314, 18, 19, 1315), (1315, 19, 20, 1316), (1316, 20, 21, 1317), (1317, 21, 22, 1318), (1318, 22, 23, 1319), (1319, 23, 24, 1320), (1320, 24, 25, 1321), (1321, 25, 26, 1322), (1322, 26, 0, 1296)])
me_torus_001.polygons.foreach_set('use_smooth', [True] * 1323)
me_torus_001.materials.append(mat_material_002)
me_torus_001.use_remesh_preserve_volume = False
me_torus_001.use_remesh_preserve_attributes = False
me_torus_001.use_mirror_vertex_groups = False
me_torus_001.update()

# ---- objects
ob_torus_001 = bpy.data.objects.new('Torus.001', me_torus_001)
ob_lamp = bpy.data.objects.new('Lamp', light_lamp)
ob_camera = bpy.data.objects.new('Camera', cam_camera)

# ---- transforms, parenting, visibility, modifiers, constraints
ob_torus_001.location = (0.0, 0.0, 0.0)
ob_torus_001.lineart.crease_threshold = 0.0
ob_lamp.location = (4.076, 1.005, 5.904)
ob_lamp.rotation_euler = (0.6503, 0.05522, 1.866)
ob_lamp.lock_rotations_4d = False
ob_lamp.empty_display_type = 'ARROWS'
ob_lamp.color = (0.0, 0.0, 0.0, 0.0)
ob_lamp.lineart.crease_threshold = 0.0
ob_camera.location = (7.481, -6.508, 5.344)
ob_camera.rotation_euler = (1.109, 0.01082, 0.8149)
ob_camera.lock_rotations_4d = False
ob_camera.empty_display_type = 'ARROWS'
ob_camera.color = (0.0, 0.0, 0.0, 0.0)
ob_camera.display_type = 'WIRE'
ob_camera.lineart.crease_threshold = 0.0

# ---- collection membership
col_collection_1.objects.link(ob_torus_001)
col_collection_1.objects.link(ob_lamp)
col_collection_1.objects.link(ob_camera)

# ---- scene / render settings (as saved in the file)
scene.camera = ob_camera
scene.frame_start = 1; scene.frame_end = 250; scene.frame_set(1)
scene.render.engine = 'BLENDER_EEVEE_NEXT'
scene.render.resolution_percentage = 50
scene.render.dither_intensity = 0.0
scene.cycles.use_denoising = False
scene.cycles.samples = 10
scene.cycles.sampling_pattern = 'TABULATED_SOBOL'
scene.cycles.light_sampling_threshold = 0.0
scene.cycles.use_adaptive_sampling = False
scene.cycles.use_light_tree = False
scene.cycles.blur_glossy = 0.0
scene.cycles.pixel_filter_type = 'GAUSSIAN'
scene.cycles.sample_clamp_indirect = 0.0
scene.view_settings.view_transform = 'Standard'
bpy.context.view_layer.update()
